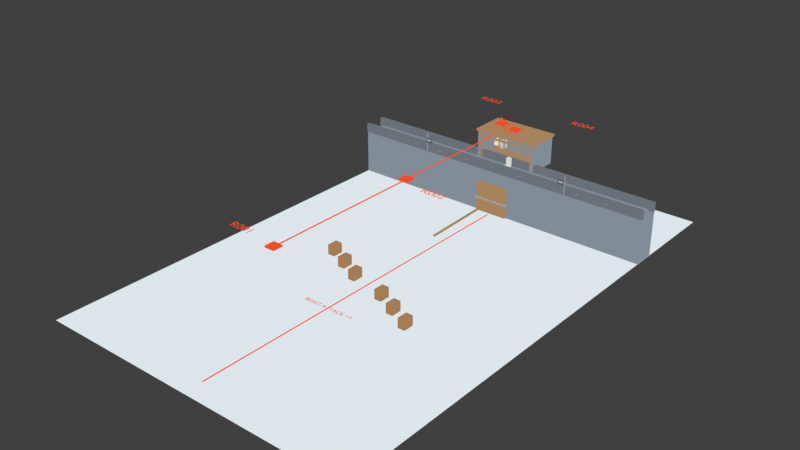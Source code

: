 # Source: blockout.blend  (saved by Blender 5.1.30; exported with 4.5.12 LTS)
import bpy
from mathutils import Matrix  # noqa: F401  (used for matrix-valued properties, if any)

bpy.ops.wm.read_factory_settings(use_empty=True)
scene = bpy.context.scene
scene.name = 'Scene'

# ---- collections
col_collection = bpy.data.collections.new('Collection'); scene.collection.children.link(col_collection)

# ---- materials (node trees are filled in below, after node groups)
mat_snow = bpy.data.materials.new('snow')
mat_snow.diffuse_color = (0.8, 0.88, 0.92, 1.0)
mat_blackstone = bpy.data.materials.new('blackstone')
mat_blackstone.diffuse_color = (0.24, 0.29, 0.34, 1.0)
mat_old_wood = bpy.data.materials.new('old_wood')
mat_old_wood.diffuse_color = (0.42, 0.25, 0.12, 1.0)
mat_old_iron = bpy.data.materials.new('old_iron')
mat_old_iron.diffuse_color = (0.38, 0.39, 0.39, 1.0)
mat_dark_wall = bpy.data.materials.new('dark_wall')
mat_dark_wall.diffuse_color = (0.16, 0.18, 0.21, 1.0)
mat_bone = bpy.data.materials.new('bone')
mat_bone.diffuse_color = (0.88, 0.78, 0.55, 1.0)
mat_flag = bpy.data.materials.new('flag')
mat_flag.diffuse_color = (0.12, 0.12, 0.14, 1.0)
mat_suming_wing = bpy.data.materials.new('suming_wing')
mat_suming_wing.diffuse_color = (0.86, 0.84, 0.77, 1.0)
mat_attack_arrow = bpy.data.materials.new('attack_arrow')
mat_attack_arrow.diffuse_color = (1.0, 0.02, 0.0, 1.0)
mat_beast = bpy.data.materials.new('beast')
mat_beast.diffuse_color = (0.42, 0.22, 0.1, 1.0)
mat_human = bpy.data.materials.new('human')
mat_human.diffuse_color = (0.52, 0.58, 0.62, 1.0)
mat_spear = bpy.data.materials.new('spear')
mat_spear.diffuse_color = (0.28, 0.28, 0.28, 1.0)
mat_xue = bpy.data.materials.new('xue')
mat_xue.diffuse_color = (0.72, 0.75, 0.68, 1.0)
mat_overview_wall = bpy.data.materials.new('overview_wall')
mat_overview_wall.diffuse_color = (0.04, 0.05, 0.06, 1.0)
mat_overview_gate = bpy.data.materials.new('overview_gate')
mat_overview_gate.diffuse_color = (0.1, 0.62, 1.0, 1.0)
mat_overview_gatehouse = bpy.data.materials.new('overview_gatehouse')
mat_overview_gatehouse.diffuse_color = (0.58, 0.22, 0.78, 1.0)
mat_overview_flag = bpy.data.materials.new('overview_flag')
mat_overview_flag.diffuse_color = (0.02, 0.02, 0.02, 1.0)
mat_overview_xue = bpy.data.materials.new('overview_xue')
mat_overview_xue.diffuse_color = (0.12, 0.82, 0.3, 1.0)
mat_overview_soldier = bpy.data.materials.new('overview_soldier')
mat_overview_soldier.diffuse_color = (0.08, 0.7, 0.88, 1.0)
mat_guide_blue = bpy.data.materials.new('guide_blue')
mat_guide_blue.diffuse_color = (0.02, 0.2, 1.0, 1.0)
mat_overview_bell = bpy.data.materials.new('overview_bell')
mat_overview_bell.diffuse_color = (1.0, 0.82, 0.12, 1.0)
mat_camera_marker = bpy.data.materials.new('camera_marker')
mat_camera_marker.diffuse_color = (1.0, 0.08, 0.02, 1.0)

# ---- material node trees
mat_snow.use_nodes = True; mat_snow.node_tree.nodes.clear()
_N = mat_snow.node_tree.nodes; _L = mat_snow.node_tree.links
n0 = _N.new('ShaderNodeEmission'); n0.name = 'Emission'; n0.location = (0, 0)
n0.inputs[0].default_value = (0.8, 0.88, 0.92, 1.0)
n0.inputs[1].default_value = 0.9
n1 = _N.new('ShaderNodeOutputMaterial'); n1.name = 'Material Output'; n1.location = (0, 0)
_L.new(n0.outputs[0], n1.inputs[0])
n1.is_active_output = True
mat_blackstone.use_nodes = True; mat_blackstone.node_tree.nodes.clear()
_N = mat_blackstone.node_tree.nodes; _L = mat_blackstone.node_tree.links
n0 = _N.new('ShaderNodeEmission'); n0.name = 'Emission'; n0.location = (0, 0)
n0.inputs[0].default_value = (0.24, 0.29, 0.34, 1.0)
n0.inputs[1].default_value = 0.9
n1 = _N.new('ShaderNodeOutputMaterial'); n1.name = 'Material Output'; n1.location = (0, 0)
_L.new(n0.outputs[0], n1.inputs[0])
n1.is_active_output = True
mat_old_wood.use_nodes = True; mat_old_wood.node_tree.nodes.clear()
_N = mat_old_wood.node_tree.nodes; _L = mat_old_wood.node_tree.links
n0 = _N.new('ShaderNodeEmission'); n0.name = 'Emission'; n0.location = (0, 0)
n0.inputs[0].default_value = (0.42, 0.25, 0.12, 1.0)
n0.inputs[1].default_value = 0.9
n1 = _N.new('ShaderNodeOutputMaterial'); n1.name = 'Material Output'; n1.location = (0, 0)
_L.new(n0.outputs[0], n1.inputs[0])
n1.is_active_output = True
mat_old_iron.use_nodes = True; mat_old_iron.node_tree.nodes.clear()
_N = mat_old_iron.node_tree.nodes; _L = mat_old_iron.node_tree.links
n0 = _N.new('ShaderNodeEmission'); n0.name = 'Emission'; n0.location = (0, 0)
n0.inputs[0].default_value = (0.38, 0.39, 0.39, 1.0)
n0.inputs[1].default_value = 0.9
n1 = _N.new('ShaderNodeOutputMaterial'); n1.name = 'Material Output'; n1.location = (0, 0)
_L.new(n0.outputs[0], n1.inputs[0])
n1.is_active_output = True
mat_dark_wall.use_nodes = True; mat_dark_wall.node_tree.nodes.clear()
_N = mat_dark_wall.node_tree.nodes; _L = mat_dark_wall.node_tree.links
n0 = _N.new('ShaderNodeEmission'); n0.name = 'Emission'; n0.location = (0, 0)
n0.inputs[0].default_value = (0.16, 0.18, 0.21, 1.0)
n0.inputs[1].default_value = 0.9
n1 = _N.new('ShaderNodeOutputMaterial'); n1.name = 'Material Output'; n1.location = (0, 0)
_L.new(n0.outputs[0], n1.inputs[0])
n1.is_active_output = True
mat_bone.use_nodes = True; mat_bone.node_tree.nodes.clear()
_N = mat_bone.node_tree.nodes; _L = mat_bone.node_tree.links
n0 = _N.new('ShaderNodeEmission'); n0.name = 'Emission'; n0.location = (0, 0)
n0.inputs[0].default_value = (0.88, 0.78, 0.55, 1.0)
n0.inputs[1].default_value = 0.9
n1 = _N.new('ShaderNodeOutputMaterial'); n1.name = 'Material Output'; n1.location = (0, 0)
_L.new(n0.outputs[0], n1.inputs[0])
n1.is_active_output = True
mat_flag.use_nodes = True; mat_flag.node_tree.nodes.clear()
_N = mat_flag.node_tree.nodes; _L = mat_flag.node_tree.links
n0 = _N.new('ShaderNodeEmission'); n0.name = 'Emission'; n0.location = (0, 0)
n0.inputs[0].default_value = (0.12, 0.12, 0.14, 1.0)
n0.inputs[1].default_value = 0.9
n1 = _N.new('ShaderNodeOutputMaterial'); n1.name = 'Material Output'; n1.location = (0, 0)
_L.new(n0.outputs[0], n1.inputs[0])
n1.is_active_output = True
mat_suming_wing.use_nodes = True; mat_suming_wing.node_tree.nodes.clear()
_N = mat_suming_wing.node_tree.nodes; _L = mat_suming_wing.node_tree.links
n0 = _N.new('ShaderNodeEmission'); n0.name = 'Emission'; n0.location = (0, 0)
n0.inputs[0].default_value = (0.86, 0.84, 0.77, 1.0)
n0.inputs[1].default_value = 0.9
n1 = _N.new('ShaderNodeOutputMaterial'); n1.name = 'Material Output'; n1.location = (0, 0)
_L.new(n0.outputs[0], n1.inputs[0])
n1.is_active_output = True
mat_attack_arrow.use_nodes = True; mat_attack_arrow.node_tree.nodes.clear()
_N = mat_attack_arrow.node_tree.nodes; _L = mat_attack_arrow.node_tree.links
n0 = _N.new('ShaderNodeEmission'); n0.name = 'Emission'; n0.location = (0, 0)
n0.inputs[0].default_value = (1.0, 0.02, 0.0, 1.0)
n0.inputs[1].default_value = 0.9
n1 = _N.new('ShaderNodeOutputMaterial'); n1.name = 'Material Output'; n1.location = (0, 0)
_L.new(n0.outputs[0], n1.inputs[0])
n1.is_active_output = True
mat_beast.use_nodes = True; mat_beast.node_tree.nodes.clear()
_N = mat_beast.node_tree.nodes; _L = mat_beast.node_tree.links
n0 = _N.new('ShaderNodeEmission'); n0.name = 'Emission'; n0.location = (0, 0)
n0.inputs[0].default_value = (0.42, 0.22, 0.1, 1.0)
n0.inputs[1].default_value = 0.9
n1 = _N.new('ShaderNodeOutputMaterial'); n1.name = 'Material Output'; n1.location = (0, 0)
_L.new(n0.outputs[0], n1.inputs[0])
n1.is_active_output = True
mat_human.use_nodes = True; mat_human.node_tree.nodes.clear()
_N = mat_human.node_tree.nodes; _L = mat_human.node_tree.links
n0 = _N.new('ShaderNodeEmission'); n0.name = 'Emission'; n0.location = (0, 0)
n0.inputs[0].default_value = (0.52, 0.58, 0.62, 1.0)
n0.inputs[1].default_value = 0.9
n1 = _N.new('ShaderNodeOutputMaterial'); n1.name = 'Material Output'; n1.location = (0, 0)
_L.new(n0.outputs[0], n1.inputs[0])
n1.is_active_output = True
mat_spear.use_nodes = True; mat_spear.node_tree.nodes.clear()
_N = mat_spear.node_tree.nodes; _L = mat_spear.node_tree.links
n0 = _N.new('ShaderNodeEmission'); n0.name = 'Emission'; n0.location = (0, 0)
n0.inputs[0].default_value = (0.28, 0.28, 0.28, 1.0)
n0.inputs[1].default_value = 0.9
n1 = _N.new('ShaderNodeOutputMaterial'); n1.name = 'Material Output'; n1.location = (0, 0)
_L.new(n0.outputs[0], n1.inputs[0])
n1.is_active_output = True
mat_xue.use_nodes = True; mat_xue.node_tree.nodes.clear()
_N = mat_xue.node_tree.nodes; _L = mat_xue.node_tree.links
n0 = _N.new('ShaderNodeEmission'); n0.name = 'Emission'; n0.location = (0, 0)
n0.inputs[0].default_value = (0.72, 0.75, 0.68, 1.0)
n0.inputs[1].default_value = 0.9
n1 = _N.new('ShaderNodeOutputMaterial'); n1.name = 'Material Output'; n1.location = (0, 0)
_L.new(n0.outputs[0], n1.inputs[0])
n1.is_active_output = True
mat_overview_wall.use_nodes = True; mat_overview_wall.node_tree.nodes.clear()
_N = mat_overview_wall.node_tree.nodes; _L = mat_overview_wall.node_tree.links
n0 = _N.new('ShaderNodeEmission'); n0.name = 'Emission'; n0.location = (0, 0)
n0.inputs[0].default_value = (0.04, 0.05, 0.06, 1.0)
n0.inputs[1].default_value = 0.9
n1 = _N.new('ShaderNodeOutputMaterial'); n1.name = 'Material Output'; n1.location = (0, 0)
_L.new(n0.outputs[0], n1.inputs[0])
n1.is_active_output = True
mat_overview_gate.use_nodes = True; mat_overview_gate.node_tree.nodes.clear()
_N = mat_overview_gate.node_tree.nodes; _L = mat_overview_gate.node_tree.links
n0 = _N.new('ShaderNodeEmission'); n0.name = 'Emission'; n0.location = (0, 0)
n0.inputs[0].default_value = (0.1, 0.62, 1.0, 1.0)
n0.inputs[1].default_value = 0.9
n1 = _N.new('ShaderNodeOutputMaterial'); n1.name = 'Material Output'; n1.location = (0, 0)
_L.new(n0.outputs[0], n1.inputs[0])
n1.is_active_output = True
mat_overview_gatehouse.use_nodes = True; mat_overview_gatehouse.node_tree.nodes.clear()
_N = mat_overview_gatehouse.node_tree.nodes; _L = mat_overview_gatehouse.node_tree.links
n0 = _N.new('ShaderNodeEmission'); n0.name = 'Emission'; n0.location = (0, 0)
n0.inputs[0].default_value = (0.58, 0.22, 0.78, 1.0)
n0.inputs[1].default_value = 0.9
n1 = _N.new('ShaderNodeOutputMaterial'); n1.name = 'Material Output'; n1.location = (0, 0)
_L.new(n0.outputs[0], n1.inputs[0])
n1.is_active_output = True
mat_overview_flag.use_nodes = True; mat_overview_flag.node_tree.nodes.clear()
_N = mat_overview_flag.node_tree.nodes; _L = mat_overview_flag.node_tree.links
n0 = _N.new('ShaderNodeEmission'); n0.name = 'Emission'; n0.location = (0, 0)
n0.inputs[0].default_value = (0.02, 0.02, 0.02, 1.0)
n0.inputs[1].default_value = 0.9
n1 = _N.new('ShaderNodeOutputMaterial'); n1.name = 'Material Output'; n1.location = (0, 0)
_L.new(n0.outputs[0], n1.inputs[0])
n1.is_active_output = True
mat_overview_xue.use_nodes = True; mat_overview_xue.node_tree.nodes.clear()
_N = mat_overview_xue.node_tree.nodes; _L = mat_overview_xue.node_tree.links
n0 = _N.new('ShaderNodeEmission'); n0.name = 'Emission'; n0.location = (0, 0)
n0.inputs[0].default_value = (0.12, 0.82, 0.3, 1.0)
n0.inputs[1].default_value = 0.9
n1 = _N.new('ShaderNodeOutputMaterial'); n1.name = 'Material Output'; n1.location = (0, 0)
_L.new(n0.outputs[0], n1.inputs[0])
n1.is_active_output = True
mat_overview_soldier.use_nodes = True; mat_overview_soldier.node_tree.nodes.clear()
_N = mat_overview_soldier.node_tree.nodes; _L = mat_overview_soldier.node_tree.links
n0 = _N.new('ShaderNodeEmission'); n0.name = 'Emission'; n0.location = (0, 0)
n0.inputs[0].default_value = (0.08, 0.7, 0.88, 1.0)
n0.inputs[1].default_value = 0.9
n1 = _N.new('ShaderNodeOutputMaterial'); n1.name = 'Material Output'; n1.location = (0, 0)
_L.new(n0.outputs[0], n1.inputs[0])
n1.is_active_output = True
mat_guide_blue.use_nodes = True; mat_guide_blue.node_tree.nodes.clear()
_N = mat_guide_blue.node_tree.nodes; _L = mat_guide_blue.node_tree.links
n0 = _N.new('ShaderNodeEmission'); n0.name = 'Emission'; n0.location = (0, 0)
n0.inputs[0].default_value = (0.02, 0.2, 1.0, 1.0)
n0.inputs[1].default_value = 0.9
n1 = _N.new('ShaderNodeOutputMaterial'); n1.name = 'Material Output'; n1.location = (0, 0)
_L.new(n0.outputs[0], n1.inputs[0])
n1.is_active_output = True
mat_overview_bell.use_nodes = True; mat_overview_bell.node_tree.nodes.clear()
_N = mat_overview_bell.node_tree.nodes; _L = mat_overview_bell.node_tree.links
n0 = _N.new('ShaderNodeEmission'); n0.name = 'Emission'; n0.location = (0, 0)
n0.inputs[0].default_value = (1.0, 0.82, 0.12, 1.0)
n0.inputs[1].default_value = 0.9
n1 = _N.new('ShaderNodeOutputMaterial'); n1.name = 'Material Output'; n1.location = (0, 0)
_L.new(n0.outputs[0], n1.inputs[0])
n1.is_active_output = True
mat_camera_marker.use_nodes = True; mat_camera_marker.node_tree.nodes.clear()
_N = mat_camera_marker.node_tree.nodes; _L = mat_camera_marker.node_tree.links
n0 = _N.new('ShaderNodeEmission'); n0.name = 'Emission'; n0.location = (0, 0)
n0.inputs[0].default_value = (1.0, 0.08, 0.02, 1.0)
n0.inputs[1].default_value = 0.9
n1 = _N.new('ShaderNodeOutputMaterial'); n1.name = 'Material Output'; n1.location = (0, 0)
_L.new(n0.outputs[0], n1.inputs[0])
n1.is_active_output = True

# ---- world
world_world = bpy.data.worlds.new('World'); scene.world = world_world
world_world.use_nodes = True; world_world.node_tree.nodes.clear()
_N = world_world.node_tree.nodes; _L = world_world.node_tree.links
n0 = _N.new('ShaderNodeOutputWorld'); n0.name = 'World Output'; n0.location = (200, 100)
n1 = _N.new('ShaderNodeBackground'); n1.name = 'Background'; n1.location = (-200, 100)
n1.inputs[0].default_value = (0.05088, 0.05088, 0.05088, 1.0)
_L.new(n1.outputs[0], n0.inputs[0])
n0.is_active_output = True
world_world.color = (0.42, 0.46, 0.5)
world_world.sun_shadow_jitter_overblur = 0.0

# ---- cameras
cam_camera_001 = bpy.data.cameras.new('Camera.001')
cam_camera_001.sensor_fit = 'HORIZONTAL'
cam_camera_001.lens = 28.0
cam_camera_002 = bpy.data.cameras.new('Camera.002')
cam_camera_002.sensor_fit = 'HORIZONTAL'
cam_camera_002.lens = 35.0
cam_camera_003 = bpy.data.cameras.new('Camera.003')
cam_camera_003.sensor_fit = 'HORIZONTAL'
cam_camera_003.lens = 22.0
cam_camera_004 = bpy.data.cameras.new('Camera.004')
cam_camera_004.sensor_fit = 'HORIZONTAL'
cam_camera_004.lens = 30.0
cam_camera_005 = bpy.data.cameras.new('Camera.005')
cam_camera_005.type = 'ORTHO'
cam_camera_005.ortho_scale = 145.0

# ---- lights
light_sun = bpy.data.lights.new('Sun', 'SUN')
light_sun.energy = 3.0
light_point = bpy.data.lights.new('Point', 'POINT')
light_point.color = (0.72, 0.84, 1.0)
light_point.energy = 900.0
light_point_001 = bpy.data.lights.new('Point.001', 'POINT')
light_point_001.color = (0.72, 0.18, 0.08)
light_point_001.energy = 260.0

# ---- meshes
me_cube_001 = bpy.data.meshes.new('Cube.001')
me_cube_001.from_pydata([(-36.0, -48.0, -0.04), (-36.0, -48.0, 0.04), (-36.0, 48.0, -0.04), (-36.0, 48.0, 0.04), (36.0, -48.0, -0.04), (36.0, -48.0, 0.04), (36.0, 48.0, -0.04), (36.0, 48.0, 0.04)], [], [(0, 1, 3, 2), (2, 3, 7, 6), (6, 7, 5, 4), (4, 5, 1, 0), (2, 6, 4, 0), (7, 3, 1, 5)])
_uv = me_cube_001.uv_layers.new(name='UVMap')
_uv.uv.foreach_set('vector', [0.375, 0.0, 0.625, 0.0, 0.625, 0.25, 0.375, 0.25, 0.375, 0.25, 0.625, 0.25, 0.625, 0.5, 0.375, 0.5, 0.375, 0.5, 0.625, 0.5, 0.625, 0.75, 0.375, 0.75, 0.375, 0.75, 0.625, 0.75, 0.625, 1.0, 0.375, 1.0, 0.125, 0.5, 0.375, 0.5, 0.375, 0.75, 0.125, 0.75, 0.625, 0.5, 0.875, 0.5, 0.875, 0.75, 0.625, 0.75])
me_cube_001.materials.append(mat_snow)
me_cube_001.update()
me_cube_002 = bpy.data.meshes.new('Cube.002')
me_cube_002.from_pydata([(-36.0, -13.0, -0.04), (-36.0, -13.0, 0.04), (-36.0, 13.0, -0.04), (-36.0, 13.0, 0.04), (36.0, -13.0, -0.04), (36.0, -13.0, 0.04), (36.0, 13.0, -0.04), (36.0, 13.0, 0.04)], [], [(0, 1, 3, 2), (2, 3, 7, 6), (6, 7, 5, 4), (4, 5, 1, 0), (2, 6, 4, 0), (7, 3, 1, 5)])
_uv = me_cube_002.uv_layers.new(name='UVMap')
_uv.uv.foreach_set('vector', [0.375, 0.0, 0.625, 0.0, 0.625, 0.25, 0.375, 0.25, 0.375, 0.25, 0.625, 0.25, 0.625, 0.5, 0.375, 0.5, 0.375, 0.5, 0.625, 0.5, 0.625, 0.75, 0.375, 0.75, 0.375, 0.75, 0.625, 0.75, 0.625, 1.0, 0.375, 1.0, 0.125, 0.5, 0.375, 0.5, 0.375, 0.75, 0.125, 0.75, 0.625, 0.5, 0.875, 0.5, 0.875, 0.75, 0.625, 0.75])
me_cube_002.materials.append(mat_snow)
me_cube_002.update()
me_cube_003 = bpy.data.meshes.new('Cube.003')
me_cube_003.from_pydata([(-36.0, -2.5, -5.0), (-36.0, -2.5, 5.0), (-36.0, 2.5, -5.0), (-36.0, 2.5, 5.0), (36.0, -2.5, -5.0), (36.0, -2.5, 5.0), (36.0, 2.5, -5.0), (36.0, 2.5, 5.0)], [], [(0, 1, 3, 2), (2, 3, 7, 6), (6, 7, 5, 4), (4, 5, 1, 0), (2, 6, 4, 0), (7, 3, 1, 5)])
_uv = me_cube_003.uv_layers.new(name='UVMap')
_uv.uv.foreach_set('vector', [0.375, 0.0, 0.625, 0.0, 0.625, 0.25, 0.375, 0.25, 0.375, 0.25, 0.625, 0.25, 0.625, 0.5, 0.375, 0.5, 0.375, 0.5, 0.625, 0.5, 0.625, 0.75, 0.375, 0.75, 0.375, 0.75, 0.625, 0.75, 0.625, 1.0, 0.375, 1.0, 0.125, 0.5, 0.375, 0.5, 0.375, 0.75, 0.125, 0.75, 0.625, 0.5, 0.875, 0.5, 0.875, 0.75, 0.625, 0.75])
me_cube_003.materials.append(mat_blackstone)
me_cube_003.update()
me_cube_004 = bpy.data.meshes.new('Cube.004')
me_cube_004.from_pydata([(-3.8, -0.225, -3.5), (-3.8, -0.225, 3.5), (-3.8, 0.225, -3.5), (-3.8, 0.225, 3.5), (3.8, -0.225, -3.5), (3.8, -0.225, 3.5), (3.8, 0.225, -3.5), (3.8, 0.225, 3.5)], [], [(0, 1, 3, 2), (2, 3, 7, 6), (6, 7, 5, 4), (4, 5, 1, 0), (2, 6, 4, 0), (7, 3, 1, 5)])
_uv = me_cube_004.uv_layers.new(name='UVMap')
_uv.uv.foreach_set('vector', [0.375, 0.0, 0.625, 0.0, 0.625, 0.25, 0.375, 0.25, 0.375, 0.25, 0.625, 0.25, 0.625, 0.5, 0.375, 0.5, 0.375, 0.5, 0.625, 0.5, 0.625, 0.75, 0.375, 0.75, 0.375, 0.75, 0.625, 0.75, 0.625, 1.0, 0.375, 1.0, 0.125, 0.5, 0.375, 0.5, 0.375, 0.75, 0.125, 0.75, 0.625, 0.5, 0.875, 0.5, 0.875, 0.75, 0.625, 0.75])
me_cube_004.materials.append(mat_old_wood)
me_cube_004.update()
me_cube_005 = bpy.data.meshes.new('Cube.005')
me_cube_005.from_pydata([(-4.1, -0.11, -0.175), (-4.1, -0.11, 0.175), (-4.1, 0.11, -0.175), (-4.1, 0.11, 0.175), (4.1, -0.11, -0.175), (4.1, -0.11, 0.175), (4.1, 0.11, -0.175), (4.1, 0.11, 0.175)], [], [(0, 1, 3, 2), (2, 3, 7, 6), (6, 7, 5, 4), (4, 5, 1, 0), (2, 6, 4, 0), (7, 3, 1, 5)])
_uv = me_cube_005.uv_layers.new(name='UVMap')
_uv.uv.foreach_set('vector', [0.375, 0.0, 0.625, 0.0, 0.625, 0.25, 0.375, 0.25, 0.375, 0.25, 0.625, 0.25, 0.625, 0.5, 0.375, 0.5, 0.375, 0.5, 0.625, 0.5, 0.625, 0.75, 0.375, 0.75, 0.375, 0.75, 0.625, 0.75, 0.625, 1.0, 0.375, 1.0, 0.125, 0.5, 0.375, 0.5, 0.375, 0.75, 0.125, 0.75, 0.625, 0.5, 0.875, 0.5, 0.875, 0.75, 0.625, 0.75])
me_cube_005.materials.append(mat_old_iron)
me_cube_005.update()
me_cube_006 = bpy.data.meshes.new('Cube.006')
me_cube_006.from_pydata([(-36.0, -0.4, -1.0), (-36.0, -0.4, 1.0), (-36.0, 0.4, -1.0), (-36.0, 0.4, 1.0), (36.0, -0.4, -1.0), (36.0, -0.4, 1.0), (36.0, 0.4, -1.0), (36.0, 0.4, 1.0)], [], [(0, 1, 3, 2), (2, 3, 7, 6), (6, 7, 5, 4), (4, 5, 1, 0), (2, 6, 4, 0), (7, 3, 1, 5)])
_uv = me_cube_006.uv_layers.new(name='UVMap')
_uv.uv.foreach_set('vector', [0.375, 0.0, 0.625, 0.0, 0.625, 0.25, 0.375, 0.25, 0.375, 0.25, 0.625, 0.25, 0.625, 0.5, 0.375, 0.5, 0.375, 0.5, 0.625, 0.5, 0.625, 0.75, 0.375, 0.75, 0.375, 0.75, 0.625, 0.75, 0.625, 1.0, 0.375, 1.0, 0.125, 0.5, 0.375, 0.5, 0.375, 0.75, 0.125, 0.75, 0.625, 0.5, 0.875, 0.5, 0.875, 0.75, 0.625, 0.75])
me_cube_006.materials.append(mat_dark_wall)
me_cube_006.update()
me_cube_007 = bpy.data.meshes.new('Cube.007')
me_cube_007.from_pydata([(-36.0, -0.4, -1.0), (-36.0, -0.4, 1.0), (-36.0, 0.4, -1.0), (-36.0, 0.4, 1.0), (36.0, -0.4, -1.0), (36.0, -0.4, 1.0), (36.0, 0.4, -1.0), (36.0, 0.4, 1.0)], [], [(0, 1, 3, 2), (2, 3, 7, 6), (6, 7, 5, 4), (4, 5, 1, 0), (2, 6, 4, 0), (7, 3, 1, 5)])
_uv = me_cube_007.uv_layers.new(name='UVMap')
_uv.uv.foreach_set('vector', [0.375, 0.0, 0.625, 0.0, 0.625, 0.25, 0.375, 0.25, 0.375, 0.25, 0.625, 0.25, 0.625, 0.5, 0.375, 0.5, 0.375, 0.5, 0.625, 0.5, 0.625, 0.75, 0.375, 0.75, 0.375, 0.75, 0.625, 0.75, 0.625, 1.0, 0.375, 1.0, 0.125, 0.5, 0.375, 0.5, 0.375, 0.75, 0.125, 0.75, 0.625, 0.5, 0.875, 0.5, 0.875, 0.75, 0.625, 0.75])
me_cube_007.materials.append(mat_dark_wall)
me_cube_007.update()
me_cube_008 = bpy.data.meshes.new('Cube.008')
me_cube_008.from_pydata([(-35.0, -2.1, -0.12), (-35.0, -2.1, 0.12), (-35.0, 2.1, -0.12), (-35.0, 2.1, 0.12), (35.0, -2.1, -0.12), (35.0, -2.1, 0.12), (35.0, 2.1, -0.12), (35.0, 2.1, 0.12)], [], [(0, 1, 3, 2), (2, 3, 7, 6), (6, 7, 5, 4), (4, 5, 1, 0), (2, 6, 4, 0), (7, 3, 1, 5)])
_uv = me_cube_008.uv_layers.new(name='UVMap')
_uv.uv.foreach_set('vector', [0.375, 0.0, 0.625, 0.0, 0.625, 0.25, 0.375, 0.25, 0.375, 0.25, 0.625, 0.25, 0.625, 0.5, 0.375, 0.5, 0.375, 0.5, 0.625, 0.5, 0.625, 0.75, 0.375, 0.75, 0.375, 0.75, 0.625, 0.75, 0.625, 1.0, 0.375, 1.0, 0.125, 0.5, 0.375, 0.5, 0.375, 0.75, 0.125, 0.75, 0.625, 0.5, 0.875, 0.5, 0.875, 0.75, 0.625, 0.75])
me_cube_008.materials.append(mat_blackstone)
me_cube_008.update()
me_cube_009 = bpy.data.meshes.new('Cube.009')
me_cube_009.from_pydata([(-7.0, -3.75, -0.14), (-7.0, -3.75, 0.14), (-7.0, 3.75, -0.14), (-7.0, 3.75, 0.14), (7.0, -3.75, -0.14), (7.0, -3.75, 0.14), (7.0, 3.75, -0.14), (7.0, 3.75, 0.14)], [], [(0, 1, 3, 2), (2, 3, 7, 6), (6, 7, 5, 4), (4, 5, 1, 0), (2, 6, 4, 0), (7, 3, 1, 5)])
_uv = me_cube_009.uv_layers.new(name='UVMap')
_uv.uv.foreach_set('vector', [0.375, 0.0, 0.625, 0.0, 0.625, 0.25, 0.375, 0.25, 0.375, 0.25, 0.625, 0.25, 0.625, 0.5, 0.375, 0.5, 0.375, 0.5, 0.625, 0.5, 0.625, 0.75, 0.375, 0.75, 0.375, 0.75, 0.625, 0.75, 0.625, 1.0, 0.375, 1.0, 0.125, 0.5, 0.375, 0.5, 0.375, 0.75, 0.125, 0.75, 0.625, 0.5, 0.875, 0.5, 0.875, 0.75, 0.625, 0.75])
me_cube_009.materials.append(mat_old_wood)
me_cube_009.update()
me_cube_010 = bpy.data.meshes.new('Cube.010')
me_cube_010.from_pydata([(-7.0, -0.175, -3.05), (-7.0, -0.175, 3.05), (-7.0, 0.175, -3.05), (-7.0, 0.175, 3.05), (7.0, -0.175, -3.05), (7.0, -0.175, 3.05), (7.0, 0.175, -3.05), (7.0, 0.175, 3.05)], [], [(0, 1, 3, 2), (2, 3, 7, 6), (6, 7, 5, 4), (4, 5, 1, 0), (2, 6, 4, 0), (7, 3, 1, 5)])
_uv = me_cube_010.uv_layers.new(name='UVMap')
_uv.uv.foreach_set('vector', [0.375, 0.0, 0.625, 0.0, 0.625, 0.25, 0.375, 0.25, 0.375, 0.25, 0.625, 0.25, 0.625, 0.5, 0.375, 0.5, 0.375, 0.5, 0.625, 0.5, 0.625, 0.75, 0.375, 0.75, 0.375, 0.75, 0.625, 0.75, 0.625, 1.0, 0.375, 1.0, 0.125, 0.5, 0.375, 0.5, 0.375, 0.75, 0.125, 0.75, 0.625, 0.5, 0.875, 0.5, 0.875, 0.75, 0.625, 0.75])
me_cube_010.materials.append(mat_blackstone)
me_cube_010.update()
me_cube_011 = bpy.data.meshes.new('Cube.011')
me_cube_011.from_pydata([(-0.175, -3.75, -3.05), (-0.175, -3.75, 3.05), (-0.175, 3.75, -3.05), (-0.175, 3.75, 3.05), (0.175, -3.75, -3.05), (0.175, -3.75, 3.05), (0.175, 3.75, -3.05), (0.175, 3.75, 3.05)], [], [(0, 1, 3, 2), (2, 3, 7, 6), (6, 7, 5, 4), (4, 5, 1, 0), (2, 6, 4, 0), (7, 3, 1, 5)])
_uv = me_cube_011.uv_layers.new(name='UVMap')
_uv.uv.foreach_set('vector', [0.375, 0.0, 0.625, 0.0, 0.625, 0.25, 0.375, 0.25, 0.375, 0.25, 0.625, 0.25, 0.625, 0.5, 0.375, 0.5, 0.375, 0.5, 0.625, 0.5, 0.625, 0.75, 0.375, 0.75, 0.375, 0.75, 0.625, 0.75, 0.625, 1.0, 0.375, 1.0, 0.125, 0.5, 0.375, 0.5, 0.375, 0.75, 0.125, 0.75, 0.625, 0.5, 0.875, 0.5, 0.875, 0.75, 0.625, 0.75])
me_cube_011.materials.append(mat_blackstone)
me_cube_011.update()
me_cube_012 = bpy.data.meshes.new('Cube.012')
me_cube_012.from_pydata([(-0.175, -3.75, -3.05), (-0.175, -3.75, 3.05), (-0.175, 3.75, -3.05), (-0.175, 3.75, 3.05), (0.175, -3.75, -3.05), (0.175, -3.75, 3.05), (0.175, 3.75, -3.05), (0.175, 3.75, 3.05)], [], [(0, 1, 3, 2), (2, 3, 7, 6), (6, 7, 5, 4), (4, 5, 1, 0), (2, 6, 4, 0), (7, 3, 1, 5)])
_uv = me_cube_012.uv_layers.new(name='UVMap')
_uv.uv.foreach_set('vector', [0.375, 0.0, 0.625, 0.0, 0.625, 0.25, 0.375, 0.25, 0.375, 0.25, 0.625, 0.25, 0.625, 0.5, 0.375, 0.5, 0.375, 0.5, 0.625, 0.5, 0.625, 0.75, 0.375, 0.75, 0.375, 0.75, 0.625, 0.75, 0.625, 1.0, 0.375, 1.0, 0.125, 0.5, 0.375, 0.5, 0.375, 0.75, 0.125, 0.75, 0.625, 0.5, 0.875, 0.5, 0.875, 0.75, 0.625, 0.75])
me_cube_012.materials.append(mat_blackstone)
me_cube_012.update()
me_cube_013 = bpy.data.meshes.new('Cube.013')
me_cube_013.from_pydata([(-7.5, -4.1, -0.225), (-7.5, -4.1, 0.225), (-7.5, 4.1, -0.225), (-7.5, 4.1, 0.225), (7.5, -4.1, -0.225), (7.5, -4.1, 0.225), (7.5, 4.1, -0.225), (7.5, 4.1, 0.225)], [], [(0, 1, 3, 2), (2, 3, 7, 6), (6, 7, 5, 4), (4, 5, 1, 0), (2, 6, 4, 0), (7, 3, 1, 5)])
_uv = me_cube_013.uv_layers.new(name='UVMap')
_uv.uv.foreach_set('vector', [0.375, 0.0, 0.625, 0.0, 0.625, 0.25, 0.375, 0.25, 0.375, 0.25, 0.625, 0.25, 0.625, 0.5, 0.375, 0.5, 0.375, 0.5, 0.625, 0.5, 0.625, 0.75, 0.375, 0.75, 0.375, 0.75, 0.625, 0.75, 0.625, 1.0, 0.375, 1.0, 0.125, 0.5, 0.375, 0.5, 0.375, 0.75, 0.125, 0.75, 0.625, 0.5, 0.875, 0.5, 0.875, 0.75, 0.625, 0.75])
me_cube_013.materials.append(mat_old_wood)
me_cube_013.update()
me_cube_014 = bpy.data.meshes.new('Cube.014')
me_cube_014.from_pydata([(-0.175, -0.175, -2.9), (-0.175, -0.175, 2.9), (-0.175, 0.175, -2.9), (-0.175, 0.175, 2.9), (0.175, -0.175, -2.9), (0.175, -0.175, 2.9), (0.175, 0.175, -2.9), (0.175, 0.175, 2.9)], [], [(0, 1, 3, 2), (2, 3, 7, 6), (6, 7, 5, 4), (4, 5, 1, 0), (2, 6, 4, 0), (7, 3, 1, 5)])
_uv = me_cube_014.uv_layers.new(name='UVMap')
_uv.uv.foreach_set('vector', [0.375, 0.0, 0.625, 0.0, 0.625, 0.25, 0.375, 0.25, 0.375, 0.25, 0.625, 0.25, 0.625, 0.5, 0.375, 0.5, 0.375, 0.5, 0.625, 0.5, 0.625, 0.75, 0.375, 0.75, 0.375, 0.75, 0.625, 0.75, 0.625, 1.0, 0.375, 1.0, 0.125, 0.5, 0.375, 0.5, 0.375, 0.75, 0.125, 0.75, 0.625, 0.5, 0.875, 0.5, 0.875, 0.75, 0.625, 0.75])
me_cube_014.materials.append(mat_old_wood)
me_cube_014.update()
me_cube_015 = bpy.data.meshes.new('Cube.015')
me_cube_015.from_pydata([(-0.175, -0.175, -2.9), (-0.175, -0.175, 2.9), (-0.175, 0.175, -2.9), (-0.175, 0.175, 2.9), (0.175, -0.175, -2.9), (0.175, -0.175, 2.9), (0.175, 0.175, -2.9), (0.175, 0.175, 2.9)], [], [(0, 1, 3, 2), (2, 3, 7, 6), (6, 7, 5, 4), (4, 5, 1, 0), (2, 6, 4, 0), (7, 3, 1, 5)])
_uv = me_cube_015.uv_layers.new(name='UVMap')
_uv.uv.foreach_set('vector', [0.375, 0.0, 0.625, 0.0, 0.625, 0.25, 0.375, 0.25, 0.375, 0.25, 0.625, 0.25, 0.625, 0.5, 0.375, 0.5, 0.375, 0.5, 0.625, 0.5, 0.625, 0.75, 0.375, 0.75, 0.375, 0.75, 0.625, 0.75, 0.625, 1.0, 0.375, 1.0, 0.125, 0.5, 0.375, 0.5, 0.375, 0.75, 0.125, 0.75, 0.625, 0.5, 0.875, 0.5, 0.875, 0.75, 0.625, 0.75])
me_cube_015.materials.append(mat_old_wood)
me_cube_015.update()
me_cube_016 = bpy.data.meshes.new('Cube.016')
me_cube_016.from_pydata([(-0.175, -0.175, -2.9), (-0.175, -0.175, 2.9), (-0.175, 0.175, -2.9), (-0.175, 0.175, 2.9), (0.175, -0.175, -2.9), (0.175, -0.175, 2.9), (0.175, 0.175, -2.9), (0.175, 0.175, 2.9)], [], [(0, 1, 3, 2), (2, 3, 7, 6), (6, 7, 5, 4), (4, 5, 1, 0), (2, 6, 4, 0), (7, 3, 1, 5)])
_uv = me_cube_016.uv_layers.new(name='UVMap')
_uv.uv.foreach_set('vector', [0.375, 0.0, 0.625, 0.0, 0.625, 0.25, 0.375, 0.25, 0.375, 0.25, 0.625, 0.25, 0.625, 0.5, 0.375, 0.5, 0.375, 0.5, 0.625, 0.5, 0.625, 0.75, 0.375, 0.75, 0.375, 0.75, 0.625, 0.75, 0.625, 1.0, 0.375, 1.0, 0.125, 0.5, 0.375, 0.5, 0.375, 0.75, 0.125, 0.75, 0.625, 0.5, 0.875, 0.5, 0.875, 0.75, 0.625, 0.75])
me_cube_016.materials.append(mat_old_wood)
me_cube_016.update()
me_cube_017 = bpy.data.meshes.new('Cube.017')
me_cube_017.from_pydata([(-0.175, -0.175, -2.9), (-0.175, -0.175, 2.9), (-0.175, 0.175, -2.9), (-0.175, 0.175, 2.9), (0.175, -0.175, -2.9), (0.175, -0.175, 2.9), (0.175, 0.175, -2.9), (0.175, 0.175, 2.9)], [], [(0, 1, 3, 2), (2, 3, 7, 6), (6, 7, 5, 4), (4, 5, 1, 0), (2, 6, 4, 0), (7, 3, 1, 5)])
_uv = me_cube_017.uv_layers.new(name='UVMap')
_uv.uv.foreach_set('vector', [0.375, 0.0, 0.625, 0.0, 0.625, 0.25, 0.375, 0.25, 0.375, 0.25, 0.625, 0.25, 0.625, 0.5, 0.375, 0.5, 0.375, 0.5, 0.625, 0.5, 0.625, 0.75, 0.375, 0.75, 0.375, 0.75, 0.625, 0.75, 0.625, 1.0, 0.375, 1.0, 0.125, 0.5, 0.375, 0.5, 0.375, 0.75, 0.125, 0.75, 0.625, 0.5, 0.875, 0.5, 0.875, 0.75, 0.625, 0.75])
me_cube_017.materials.append(mat_old_wood)
me_cube_017.update()
me_cube_018 = bpy.data.meshes.new('Cube.018')
me_cube_018.from_pydata([(-7.0, -0.175, -0.175), (-7.0, -0.175, 0.175), (-7.0, 0.175, -0.175), (-7.0, 0.175, 0.175), (7.0, -0.175, -0.175), (7.0, -0.175, 0.175), (7.0, 0.175, -0.175), (7.0, 0.175, 0.175)], [], [(0, 1, 3, 2), (2, 3, 7, 6), (6, 7, 5, 4), (4, 5, 1, 0), (2, 6, 4, 0), (7, 3, 1, 5)])
_uv = me_cube_018.uv_layers.new(name='UVMap')
_uv.uv.foreach_set('vector', [0.375, 0.0, 0.625, 0.0, 0.625, 0.25, 0.375, 0.25, 0.375, 0.25, 0.625, 0.25, 0.625, 0.5, 0.375, 0.5, 0.375, 0.5, 0.625, 0.5, 0.625, 0.75, 0.375, 0.75, 0.375, 0.75, 0.625, 0.75, 0.625, 1.0, 0.375, 1.0, 0.125, 0.5, 0.375, 0.5, 0.375, 0.75, 0.125, 0.75, 0.625, 0.5, 0.875, 0.5, 0.875, 0.75, 0.625, 0.75])
me_cube_018.materials.append(mat_old_wood)
me_cube_018.update()
me_cube_019 = bpy.data.meshes.new('Cube.019')
me_cube_019.from_pydata([(-7.0, -0.175, -0.175), (-7.0, -0.175, 0.175), (-7.0, 0.175, -0.175), (-7.0, 0.175, 0.175), (7.0, -0.175, -0.175), (7.0, -0.175, 0.175), (7.0, 0.175, -0.175), (7.0, 0.175, 0.175)], [], [(0, 1, 3, 2), (2, 3, 7, 6), (6, 7, 5, 4), (4, 5, 1, 0), (2, 6, 4, 0), (7, 3, 1, 5)])
_uv = me_cube_019.uv_layers.new(name='UVMap')
_uv.uv.foreach_set('vector', [0.375, 0.0, 0.625, 0.0, 0.625, 0.25, 0.375, 0.25, 0.375, 0.25, 0.625, 0.25, 0.625, 0.5, 0.375, 0.5, 0.375, 0.5, 0.625, 0.5, 0.625, 0.75, 0.375, 0.75, 0.375, 0.75, 0.625, 0.75, 0.625, 1.0, 0.375, 1.0, 0.125, 0.5, 0.375, 0.5, 0.375, 0.75, 0.125, 0.75, 0.625, 0.5, 0.875, 0.5, 0.875, 0.75, 0.625, 0.75])
me_cube_019.materials.append(mat_old_wood)
me_cube_019.update()
me_cube_020 = bpy.data.meshes.new('Cube.020')
me_cube_020.from_pydata([(-0.11, -0.11, -2.45), (-0.11, -0.11, 2.45), (-0.11, 0.11, -2.45), (-0.11, 0.11, 2.45), (0.11, -0.11, -2.45), (0.11, -0.11, 2.45), (0.11, 0.11, -2.45), (0.11, 0.11, 2.45)], [], [(0, 1, 3, 2), (2, 3, 7, 6), (6, 7, 5, 4), (4, 5, 1, 0), (2, 6, 4, 0), (7, 3, 1, 5)])
_uv = me_cube_020.uv_layers.new(name='UVMap')
_uv.uv.foreach_set('vector', [0.375, 0.0, 0.625, 0.0, 0.625, 0.25, 0.375, 0.25, 0.375, 0.25, 0.625, 0.25, 0.625, 0.5, 0.375, 0.5, 0.375, 0.5, 0.625, 0.5, 0.625, 0.75, 0.375, 0.75, 0.375, 0.75, 0.625, 0.75, 0.625, 1.0, 0.375, 1.0, 0.125, 0.5, 0.375, 0.5, 0.375, 0.75, 0.125, 0.75, 0.625, 0.5, 0.875, 0.5, 0.875, 0.75, 0.625, 0.75])
me_cube_020.materials.append(mat_old_wood)
me_cube_020.update()
me_cube_021 = bpy.data.meshes.new('Cube.021')
me_cube_021.from_pydata([(-0.11, -0.11, -2.45), (-0.11, -0.11, 2.45), (-0.11, 0.11, -2.45), (-0.11, 0.11, 2.45), (0.11, -0.11, -2.45), (0.11, -0.11, 2.45), (0.11, 0.11, -2.45), (0.11, 0.11, 2.45)], [], [(0, 1, 3, 2), (2, 3, 7, 6), (6, 7, 5, 4), (4, 5, 1, 0), (2, 6, 4, 0), (7, 3, 1, 5)])
_uv = me_cube_021.uv_layers.new(name='UVMap')
_uv.uv.foreach_set('vector', [0.375, 0.0, 0.625, 0.0, 0.625, 0.25, 0.375, 0.25, 0.375, 0.25, 0.625, 0.25, 0.625, 0.5, 0.375, 0.5, 0.375, 0.5, 0.625, 0.5, 0.625, 0.75, 0.375, 0.75, 0.375, 0.75, 0.625, 0.75, 0.625, 1.0, 0.375, 1.0, 0.125, 0.5, 0.375, 0.5, 0.375, 0.75, 0.125, 0.75, 0.625, 0.5, 0.875, 0.5, 0.875, 0.75, 0.625, 0.75])
me_cube_021.materials.append(mat_old_wood)
me_cube_021.update()
me_cube_022 = bpy.data.meshes.new('Cube.022')
me_cube_022.from_pydata([(-0.11, -0.11, -2.45), (-0.11, -0.11, 2.45), (-0.11, 0.11, -2.45), (-0.11, 0.11, 2.45), (0.11, -0.11, -2.45), (0.11, -0.11, 2.45), (0.11, 0.11, -2.45), (0.11, 0.11, 2.45)], [], [(0, 1, 3, 2), (2, 3, 7, 6), (6, 7, 5, 4), (4, 5, 1, 0), (2, 6, 4, 0), (7, 3, 1, 5)])
_uv = me_cube_022.uv_layers.new(name='UVMap')
_uv.uv.foreach_set('vector', [0.375, 0.0, 0.625, 0.0, 0.625, 0.25, 0.375, 0.25, 0.375, 0.25, 0.625, 0.25, 0.625, 0.5, 0.375, 0.5, 0.375, 0.5, 0.625, 0.5, 0.625, 0.75, 0.375, 0.75, 0.375, 0.75, 0.625, 0.75, 0.625, 1.0, 0.375, 1.0, 0.125, 0.5, 0.375, 0.5, 0.375, 0.75, 0.125, 0.75, 0.625, 0.5, 0.875, 0.5, 0.875, 0.75, 0.625, 0.75])
me_cube_022.materials.append(mat_old_wood)
me_cube_022.update()
me_cube_023 = bpy.data.meshes.new('Cube.023')
me_cube_023.from_pydata([(-0.11, -0.11, -2.45), (-0.11, -0.11, 2.45), (-0.11, 0.11, -2.45), (-0.11, 0.11, 2.45), (0.11, -0.11, -2.45), (0.11, -0.11, 2.45), (0.11, 0.11, -2.45), (0.11, 0.11, 2.45)], [], [(0, 1, 3, 2), (2, 3, 7, 6), (6, 7, 5, 4), (4, 5, 1, 0), (2, 6, 4, 0), (7, 3, 1, 5)])
_uv = me_cube_023.uv_layers.new(name='UVMap')
_uv.uv.foreach_set('vector', [0.375, 0.0, 0.625, 0.0, 0.625, 0.25, 0.375, 0.25, 0.375, 0.25, 0.625, 0.25, 0.625, 0.5, 0.375, 0.5, 0.375, 0.5, 0.625, 0.5, 0.625, 0.75, 0.375, 0.75, 0.375, 0.75, 0.625, 0.75, 0.625, 1.0, 0.375, 1.0, 0.125, 0.5, 0.375, 0.5, 0.375, 0.75, 0.125, 0.75, 0.625, 0.5, 0.875, 0.5, 0.875, 0.75, 0.625, 0.75])
me_cube_023.materials.append(mat_old_wood)
me_cube_023.update()
me_cube_024 = bpy.data.meshes.new('Cube.024')
me_cube_024.from_pydata([(-1.3, -1.1, -0.11), (-1.3, -1.1, 0.11), (-1.3, 1.1, -0.11), (-1.3, 1.1, 0.11), (1.3, -1.1, -0.11), (1.3, -1.1, 0.11), (1.3, 1.1, -0.11), (1.3, 1.1, 0.11)], [], [(0, 1, 3, 2), (2, 3, 7, 6), (6, 7, 5, 4), (4, 5, 1, 0), (2, 6, 4, 0), (7, 3, 1, 5)])
_uv = me_cube_024.uv_layers.new(name='UVMap')
_uv.uv.foreach_set('vector', [0.375, 0.0, 0.625, 0.0, 0.625, 0.25, 0.375, 0.25, 0.375, 0.25, 0.625, 0.25, 0.625, 0.5, 0.375, 0.5, 0.375, 0.5, 0.625, 0.5, 0.625, 0.75, 0.375, 0.75, 0.375, 0.75, 0.625, 0.75, 0.625, 1.0, 0.375, 1.0, 0.125, 0.5, 0.375, 0.5, 0.375, 0.75, 0.125, 0.75, 0.625, 0.5, 0.875, 0.5, 0.875, 0.75, 0.625, 0.75])
me_cube_024.materials.append(mat_old_wood)
me_cube_024.update()
me_cone = bpy.data.meshes.new('Cone')
me_cone.from_pydata([(0.0, 0.85, -0.675), (0.0, 0.45, 0.675), (0.1658, 0.8337, -0.675), (0.08779, 0.4414, 0.675), (0.3253, 0.7853, -0.675), (0.1722, 0.4157, 0.675), (0.4722, 0.7067, -0.675), (0.25, 0.3742, 0.675), (0.601, 0.601, -0.675), (0.3182, 0.3182, 0.675), (0.7067, 0.4722, -0.675), (0.3742, 0.25, 0.675), (0.7853, 0.3253, -0.675), (0.4157, 0.1722, 0.675), (0.8337, 0.1658, -0.675), (0.4414, 0.08779, 0.675), (0.85, 0.0, -0.675), (0.45, 0.0, 0.675), (0.8337, -0.1658, -0.675), (0.4414, -0.08779, 0.675), (0.7853, -0.3253, -0.675), (0.4157, -0.1722, 0.675), (0.7067, -0.4722, -0.675), (0.3742, -0.25, 0.675), (0.601, -0.601, -0.675), (0.3182, -0.3182, 0.675), (0.4722, -0.7067, -0.675), (0.25, -0.3742, 0.675), (0.3253, -0.7853, -0.675), (0.1722, -0.4157, 0.675), (0.1658, -0.8337, -0.675), (0.08779, -0.4414, 0.675), (0.0, -0.85, -0.675), (0.0, -0.45, 0.675), (-0.1658, -0.8337, -0.675), (-0.08779, -0.4414, 0.675), (-0.3253, -0.7853, -0.675), (-0.1722, -0.4157, 0.675), (-0.4722, -0.7067, -0.675), (-0.25, -0.3742, 0.675), (-0.601, -0.601, -0.675), (-0.3182, -0.3182, 0.675), (-0.7067, -0.4722, -0.675), (-0.3742, -0.25, 0.675), (-0.7853, -0.3253, -0.675), (-0.4157, -0.1722, 0.675), (-0.8337, -0.1658, -0.675), (-0.4414, -0.08779, 0.675), (-0.85, 0.0, -0.675), (-0.45, 0.0, 0.675), (-0.8337, 0.1658, -0.675), (-0.4414, 0.08779, 0.675), (-0.7853, 0.3253, -0.675), (-0.4157, 0.1722, 0.675), (-0.7067, 0.4722, -0.675), (-0.3742, 0.25, 0.675), (-0.601, 0.601, -0.675), (-0.3182, 0.3182, 0.675), (-0.4722, 0.7067, -0.675), (-0.25, 0.3742, 0.675), (-0.3253, 0.7853, -0.675), (-0.1722, 0.4157, 0.675), (-0.1658, 0.8337, -0.675), (-0.08779, 0.4414, 0.675)], [], [(0, 1, 3, 2), (2, 3, 5, 4), (4, 5, 7, 6), (6, 7, 9, 8), (8, 9, 11, 10), (10, 11, 13, 12), (12, 13, 15, 14), (14, 15, 17, 16), (16, 17, 19, 18), (18, 19, 21, 20), (20, 21, 23, 22), (22, 23, 25, 24), (24, 25, 27, 26), (26, 27, 29, 28), (28, 29, 31, 30), (30, 31, 33, 32), (32, 33, 35, 34), (34, 35, 37, 36), (36, 37, 39, 38), (38, 39, 41, 40), (40, 41, 43, 42), (42, 43, 45, 44), (44, 45, 47, 46), (46, 47, 49, 48), (48, 49, 51, 50), (50, 51, 53, 52), (52, 53, 55, 54), (54, 55, 57, 56), (56, 57, 59, 58), (58, 59, 61, 60), (3, 1, 63, 61, 59, 57, 55, 53, 51, 49, 47, 45, 43, 41, 39, 37, 35, 33, 31, 29, 27, 25, 23, 21, 19, 17, 15, 13, 11, 9, 7, 5), (60, 61, 63, 62), (62, 63, 1, 0), (0, 2, 4, 6, 8, 10, 12, 14, 16, 18, 20, 22, 24, 26, 28, 30, 32, 34, 36, 38, 40, 42, 44, 46, 48, 50, 52, 54, 56, 58, 60, 62)])
_uv = me_cone.uv_layers.new(name='UVMap')
_uv.uv.foreach_set('vector', [1.0, 0.5, 1.0, 1.0, 0.9688, 1.0, 0.9688, 0.5, 0.9688, 0.5, 0.9688, 1.0, 0.9375, 1.0, 0.9375, 0.5, 0.9375, 0.5, 0.9375, 1.0, 0.9062, 1.0, 0.9062, 0.5, 0.9062, 0.5, 0.9062, 1.0, 0.875, 1.0, 0.875, 0.5, 0.875, 0.5, 0.875, 1.0, 0.8438, 1.0, 0.8438, 0.5, 0.8438, 0.5, 0.8438, 1.0, 0.8125, 1.0, 0.8125, 0.5, 0.8125, 0.5, 0.8125, 1.0, 0.7812, 1.0, 0.7812, 0.5, 0.7812, 0.5, 0.7812, 1.0, 0.75, 1.0, 0.75, 0.5, 0.75, 0.5, 0.75, 1.0, 0.7188, 1.0, 0.7188, 0.5, 0.7188, 0.5, 0.7188, 1.0, 0.6875, 1.0, 0.6875, 0.5, 0.6875, 0.5, 0.6875, 1.0, 0.6562, 1.0, 0.6562, 0.5, 0.6562, 0.5, 0.6562, 1.0, 0.625, 1.0, 0.625, 0.5, 0.625, 0.5, 0.625, 1.0, 0.5938, 1.0, 0.5938, 0.5, 0.5938, 0.5, 0.5938, 1.0, 0.5625, 1.0, 0.5625, 0.5, 0.5625, 0.5, 0.5625, 1.0, 0.5312, 1.0, 0.5312, 0.5, 0.5312, 0.5, 0.5312, 1.0, 0.5, 1.0, 0.5, 0.5, 0.5, 0.5, 0.5, 1.0, 0.4688, 1.0, 0.4688, 0.5, 0.4688, 0.5, 0.4688, 1.0, 0.4375, 1.0, 0.4375, 0.5, 0.4375, 0.5, 0.4375, 1.0, 0.4062, 1.0, 0.4062, 0.5, 0.4062, 0.5, 0.4062, 1.0, 0.375, 1.0, 0.375, 0.5, 0.375, 0.5, 0.375, 1.0, 0.3438, 1.0, 0.3438, 0.5, 0.3438, 0.5, 0.3438, 1.0, 0.3125, 1.0, 0.3125, 0.5, 0.3125, 0.5, 0.3125, 1.0, 0.2812, 1.0, 0.2812, 0.5, 0.2812, 0.5, 0.2812, 1.0, 0.25, 1.0, 0.25, 0.5, 0.25, 0.5, 0.25, 1.0, 0.2188, 1.0, 0.2188, 0.5, 0.2188, 0.5, 0.2188, 1.0, 0.1875, 1.0, 0.1875, 0.5, 0.1875, 0.5, 0.1875, 1.0, 0.1562, 1.0, 0.1562, 0.5, 0.1562, 0.5, 0.1562, 1.0, 0.125, 1.0, 0.125, 0.5, 0.125, 0.5, 0.125, 1.0, 0.09375, 1.0, 0.09375, 0.5, 0.09375, 0.5, 0.09375, 1.0, 0.0625, 1.0, 0.0625, 0.5, 0.2968, 0.4854, 0.25, 0.49, 0.2032, 0.4854, 0.1582, 0.4717, 0.1167, 0.4496, 0.08029, 0.4197, 0.05045, 0.3833, 0.02827, 0.3418, 0.01461, 0.2968, 0.01, 0.25, 0.01461, 0.2032, 0.02827, 0.1582, 0.05045, 0.1167, 0.08029, 0.08029, 0.1167, 0.05045, 0.1582, 0.02827, 0.2032, 0.01461, 0.25, 0.01, 0.2968, 0.01461, 0.3418, 0.02827, 0.3833, 0.05045, 0.4197, 0.08029, 0.4496, 0.1167, 0.4717, 0.1582, 0.4854, 0.2032, 0.49, 0.25, 0.4854, 0.2968, 0.4717, 0.3418, 0.4496, 0.3833, 0.4197, 0.4197, 0.3833, 0.4496, 0.3418, 0.4717, 0.0625, 0.5, 0.0625, 1.0, 0.03125, 1.0, 0.03125, 0.5, 0.03125, 0.5, 0.03125, 1.0, 0.0, 1.0, 0.0, 0.5, 0.75, 0.49, 0.7968, 0.4854, 0.8418, 0.4717, 0.8833, 0.4496, 0.9197, 0.4197, 0.9496, 0.3833, 0.9717, 0.3418, 0.9854, 0.2968, 0.99, 0.25, 0.9854, 0.2032, 0.9717, 0.1582, 0.9496, 0.1167, 0.9197, 0.08029, 0.8833, 0.05045, 0.8418, 0.02827, 0.7968, 0.01461, 0.75, 0.01, 0.7032, 0.01461, 0.6582, 0.02827, 0.6167, 0.05045, 0.5803, 0.08029, 0.5504, 0.1167, 0.5283, 0.1582, 0.5146, 0.2032, 0.51, 0.25, 0.5146, 0.2968, 0.5283, 0.3418, 0.5504, 0.3833, 0.5803, 0.4197, 0.6167, 0.4496, 0.6582, 0.4717, 0.7032, 0.4854])
me_cone.materials.append(mat_bone)
me_cone.update()
me_cube_025 = bpy.data.meshes.new('Cube.025')
me_cube_025.from_pydata([(-0.06, -0.06, -2.1), (-0.06, -0.06, 2.1), (-0.06, 0.06, -2.1), (-0.06, 0.06, 2.1), (0.06, -0.06, -2.1), (0.06, -0.06, 2.1), (0.06, 0.06, -2.1), (0.06, 0.06, 2.1)], [], [(0, 1, 3, 2), (2, 3, 7, 6), (6, 7, 5, 4), (4, 5, 1, 0), (2, 6, 4, 0), (7, 3, 1, 5)])
_uv = me_cube_025.uv_layers.new(name='UVMap')
_uv.uv.foreach_set('vector', [0.375, 0.0, 0.625, 0.0, 0.625, 0.25, 0.375, 0.25, 0.375, 0.25, 0.625, 0.25, 0.625, 0.5, 0.375, 0.5, 0.375, 0.5, 0.625, 0.5, 0.625, 0.75, 0.375, 0.75, 0.375, 0.75, 0.625, 0.75, 0.625, 1.0, 0.375, 1.0, 0.125, 0.5, 0.375, 0.5, 0.375, 0.75, 0.125, 0.75, 0.625, 0.5, 0.875, 0.5, 0.875, 0.75, 0.625, 0.75])
me_cube_025.materials.append(mat_old_iron)
me_cube_025.update()
me_cube_026 = bpy.data.meshes.new('Cube.026')
me_cube_026.from_pydata([(-0.75, -0.04, -0.55), (-0.75, -0.04, 0.55), (-0.75, 0.04, -0.55), (-0.75, 0.04, 0.55), (0.75, -0.04, -0.55), (0.75, -0.04, 0.55), (0.75, 0.04, -0.55), (0.75, 0.04, 0.55)], [], [(0, 1, 3, 2), (2, 3, 7, 6), (6, 7, 5, 4), (4, 5, 1, 0), (2, 6, 4, 0), (7, 3, 1, 5)])
_uv = me_cube_026.uv_layers.new(name='UVMap')
_uv.uv.foreach_set('vector', [0.375, 0.0, 0.625, 0.0, 0.625, 0.25, 0.375, 0.25, 0.375, 0.25, 0.625, 0.25, 0.625, 0.5, 0.375, 0.5, 0.375, 0.5, 0.625, 0.5, 0.625, 0.75, 0.375, 0.75, 0.375, 0.75, 0.625, 0.75, 0.625, 1.0, 0.375, 1.0, 0.125, 0.5, 0.375, 0.5, 0.375, 0.75, 0.125, 0.75, 0.625, 0.5, 0.875, 0.5, 0.875, 0.75, 0.625, 0.75])
me_cube_026.materials.append(mat_flag)
me_cube_026.update()
me_cube_027 = bpy.data.meshes.new('Cube.027')
me_cube_027.from_pydata([(-0.475, -0.03, -0.08), (-0.475, -0.03, 0.08), (-0.475, 0.03, -0.08), (-0.475, 0.03, 0.08), (0.475, -0.03, -0.08), (0.475, -0.03, 0.08), (0.475, 0.03, -0.08), (0.475, 0.03, 0.08)], [], [(0, 1, 3, 2), (2, 3, 7, 6), (6, 7, 5, 4), (4, 5, 1, 0), (2, 6, 4, 0), (7, 3, 1, 5)])
_uv = me_cube_027.uv_layers.new(name='UVMap')
_uv.uv.foreach_set('vector', [0.375, 0.0, 0.625, 0.0, 0.625, 0.25, 0.375, 0.25, 0.375, 0.25, 0.625, 0.25, 0.625, 0.5, 0.375, 0.5, 0.375, 0.5, 0.625, 0.5, 0.625, 0.75, 0.375, 0.75, 0.375, 0.75, 0.625, 0.75, 0.625, 1.0, 0.375, 1.0, 0.125, 0.5, 0.375, 0.5, 0.375, 0.75, 0.125, 0.75, 0.625, 0.5, 0.875, 0.5, 0.875, 0.75, 0.625, 0.75])
me_cube_027.materials.append(mat_suming_wing)
me_cube_027.update()
me_cube_028 = bpy.data.meshes.new('Cube.028')
me_cube_028.from_pydata([(-0.06, -0.06, -2.1), (-0.06, -0.06, 2.1), (-0.06, 0.06, -2.1), (-0.06, 0.06, 2.1), (0.06, -0.06, -2.1), (0.06, -0.06, 2.1), (0.06, 0.06, -2.1), (0.06, 0.06, 2.1)], [], [(0, 1, 3, 2), (2, 3, 7, 6), (6, 7, 5, 4), (4, 5, 1, 0), (2, 6, 4, 0), (7, 3, 1, 5)])
_uv = me_cube_028.uv_layers.new(name='UVMap')
_uv.uv.foreach_set('vector', [0.375, 0.0, 0.625, 0.0, 0.625, 0.25, 0.375, 0.25, 0.375, 0.25, 0.625, 0.25, 0.625, 0.5, 0.375, 0.5, 0.375, 0.5, 0.625, 0.5, 0.625, 0.75, 0.375, 0.75, 0.375, 0.75, 0.625, 0.75, 0.625, 1.0, 0.375, 1.0, 0.125, 0.5, 0.375, 0.5, 0.375, 0.75, 0.125, 0.75, 0.625, 0.5, 0.875, 0.5, 0.875, 0.75, 0.625, 0.75])
me_cube_028.materials.append(mat_old_iron)
me_cube_028.update()
me_cube_029 = bpy.data.meshes.new('Cube.029')
me_cube_029.from_pydata([(-0.75, -0.04, -0.55), (-0.75, -0.04, 0.55), (-0.75, 0.04, -0.55), (-0.75, 0.04, 0.55), (0.75, -0.04, -0.55), (0.75, -0.04, 0.55), (0.75, 0.04, -0.55), (0.75, 0.04, 0.55)], [], [(0, 1, 3, 2), (2, 3, 7, 6), (6, 7, 5, 4), (4, 5, 1, 0), (2, 6, 4, 0), (7, 3, 1, 5)])
_uv = me_cube_029.uv_layers.new(name='UVMap')
_uv.uv.foreach_set('vector', [0.375, 0.0, 0.625, 0.0, 0.625, 0.25, 0.375, 0.25, 0.375, 0.25, 0.625, 0.25, 0.625, 0.5, 0.375, 0.5, 0.375, 0.5, 0.625, 0.5, 0.625, 0.75, 0.375, 0.75, 0.375, 0.75, 0.625, 0.75, 0.625, 1.0, 0.375, 1.0, 0.125, 0.5, 0.375, 0.5, 0.375, 0.75, 0.125, 0.75, 0.625, 0.5, 0.875, 0.5, 0.875, 0.75, 0.625, 0.75])
me_cube_029.materials.append(mat_flag)
me_cube_029.update()
me_cube_030 = bpy.data.meshes.new('Cube.030')
me_cube_030.from_pydata([(-0.475, -0.03, -0.08), (-0.475, -0.03, 0.08), (-0.475, 0.03, -0.08), (-0.475, 0.03, 0.08), (0.475, -0.03, -0.08), (0.475, -0.03, 0.08), (0.475, 0.03, -0.08), (0.475, 0.03, 0.08)], [], [(0, 1, 3, 2), (2, 3, 7, 6), (6, 7, 5, 4), (4, 5, 1, 0), (2, 6, 4, 0), (7, 3, 1, 5)])
_uv = me_cube_030.uv_layers.new(name='UVMap')
_uv.uv.foreach_set('vector', [0.375, 0.0, 0.625, 0.0, 0.625, 0.25, 0.375, 0.25, 0.375, 0.25, 0.625, 0.25, 0.625, 0.5, 0.375, 0.5, 0.375, 0.5, 0.625, 0.5, 0.625, 0.75, 0.375, 0.75, 0.375, 0.75, 0.625, 0.75, 0.625, 1.0, 0.375, 1.0, 0.125, 0.5, 0.375, 0.5, 0.375, 0.75, 0.125, 0.75, 0.625, 0.5, 0.875, 0.5, 0.875, 0.75, 0.625, 0.75])
me_cube_030.materials.append(mat_suming_wing)
me_cube_030.update()
me_cube_031 = bpy.data.meshes.new('Cube.031')
me_cube_031.from_pydata([(-0.8, -1.2, -1.1), (-0.8, -1.2, 1.1), (-0.8, 1.2, -1.1), (-0.8, 1.2, 1.1), (0.8, -1.2, -1.1), (0.8, -1.2, 1.1), (0.8, 1.2, -1.1), (0.8, 1.2, 1.1)], [], [(0, 1, 3, 2), (2, 3, 7, 6), (6, 7, 5, 4), (4, 5, 1, 0), (2, 6, 4, 0), (7, 3, 1, 5)])
_uv = me_cube_031.uv_layers.new(name='UVMap')
_uv.uv.foreach_set('vector', [0.375, 0.0, 0.625, 0.0, 0.625, 0.25, 0.375, 0.25, 0.375, 0.25, 0.625, 0.25, 0.625, 0.5, 0.375, 0.5, 0.375, 0.5, 0.625, 0.5, 0.625, 0.75, 0.375, 0.75, 0.375, 0.75, 0.625, 0.75, 0.625, 1.0, 0.375, 1.0, 0.125, 0.5, 0.375, 0.5, 0.375, 0.75, 0.125, 0.75, 0.625, 0.5, 0.875, 0.5, 0.875, 0.75, 0.625, 0.75])
me_cube_031.materials.append(mat_beast)
me_cube_031.update()
me_cube_032 = bpy.data.meshes.new('Cube.032')
me_cube_032.from_pydata([(-0.8, -1.2, -1.1), (-0.8, -1.2, 1.1), (-0.8, 1.2, -1.1), (-0.8, 1.2, 1.1), (0.8, -1.2, -1.1), (0.8, -1.2, 1.1), (0.8, 1.2, -1.1), (0.8, 1.2, 1.1)], [], [(0, 1, 3, 2), (2, 3, 7, 6), (6, 7, 5, 4), (4, 5, 1, 0), (2, 6, 4, 0), (7, 3, 1, 5)])
_uv = me_cube_032.uv_layers.new(name='UVMap')
_uv.uv.foreach_set('vector', [0.375, 0.0, 0.625, 0.0, 0.625, 0.25, 0.375, 0.25, 0.375, 0.25, 0.625, 0.25, 0.625, 0.5, 0.375, 0.5, 0.375, 0.5, 0.625, 0.5, 0.625, 0.75, 0.375, 0.75, 0.375, 0.75, 0.625, 0.75, 0.625, 1.0, 0.375, 1.0, 0.125, 0.5, 0.375, 0.5, 0.375, 0.75, 0.125, 0.75, 0.625, 0.5, 0.875, 0.5, 0.875, 0.75, 0.625, 0.75])
me_cube_032.materials.append(mat_beast)
me_cube_032.update()
me_cube_033 = bpy.data.meshes.new('Cube.033')
me_cube_033.from_pydata([(-0.8, -1.2, -1.1), (-0.8, -1.2, 1.1), (-0.8, 1.2, -1.1), (-0.8, 1.2, 1.1), (0.8, -1.2, -1.1), (0.8, -1.2, 1.1), (0.8, 1.2, -1.1), (0.8, 1.2, 1.1)], [], [(0, 1, 3, 2), (2, 3, 7, 6), (6, 7, 5, 4), (4, 5, 1, 0), (2, 6, 4, 0), (7, 3, 1, 5)])
_uv = me_cube_033.uv_layers.new(name='UVMap')
_uv.uv.foreach_set('vector', [0.375, 0.0, 0.625, 0.0, 0.625, 0.25, 0.375, 0.25, 0.375, 0.25, 0.625, 0.25, 0.625, 0.5, 0.375, 0.5, 0.375, 0.5, 0.625, 0.5, 0.625, 0.75, 0.375, 0.75, 0.375, 0.75, 0.625, 0.75, 0.625, 1.0, 0.375, 1.0, 0.125, 0.5, 0.375, 0.5, 0.375, 0.75, 0.125, 0.75, 0.625, 0.5, 0.875, 0.5, 0.875, 0.75, 0.625, 0.75])
me_cube_033.materials.append(mat_beast)
me_cube_033.update()
me_cube_034 = bpy.data.meshes.new('Cube.034')
me_cube_034.from_pydata([(-0.8, -1.2, -1.1), (-0.8, -1.2, 1.1), (-0.8, 1.2, -1.1), (-0.8, 1.2, 1.1), (0.8, -1.2, -1.1), (0.8, -1.2, 1.1), (0.8, 1.2, -1.1), (0.8, 1.2, 1.1)], [], [(0, 1, 3, 2), (2, 3, 7, 6), (6, 7, 5, 4), (4, 5, 1, 0), (2, 6, 4, 0), (7, 3, 1, 5)])
_uv = me_cube_034.uv_layers.new(name='UVMap')
_uv.uv.foreach_set('vector', [0.375, 0.0, 0.625, 0.0, 0.625, 0.25, 0.375, 0.25, 0.375, 0.25, 0.625, 0.25, 0.625, 0.5, 0.375, 0.5, 0.375, 0.5, 0.625, 0.5, 0.625, 0.75, 0.375, 0.75, 0.375, 0.75, 0.625, 0.75, 0.625, 1.0, 0.375, 1.0, 0.125, 0.5, 0.375, 0.5, 0.375, 0.75, 0.125, 0.75, 0.625, 0.5, 0.875, 0.5, 0.875, 0.75, 0.625, 0.75])
me_cube_034.materials.append(mat_beast)
me_cube_034.update()
me_cube_035 = bpy.data.meshes.new('Cube.035')
me_cube_035.from_pydata([(-0.8, -1.2, -1.1), (-0.8, -1.2, 1.1), (-0.8, 1.2, -1.1), (-0.8, 1.2, 1.1), (0.8, -1.2, -1.1), (0.8, -1.2, 1.1), (0.8, 1.2, -1.1), (0.8, 1.2, 1.1)], [], [(0, 1, 3, 2), (2, 3, 7, 6), (6, 7, 5, 4), (4, 5, 1, 0), (2, 6, 4, 0), (7, 3, 1, 5)])
_uv = me_cube_035.uv_layers.new(name='UVMap')
_uv.uv.foreach_set('vector', [0.375, 0.0, 0.625, 0.0, 0.625, 0.25, 0.375, 0.25, 0.375, 0.25, 0.625, 0.25, 0.625, 0.5, 0.375, 0.5, 0.375, 0.5, 0.625, 0.5, 0.625, 0.75, 0.375, 0.75, 0.375, 0.75, 0.625, 0.75, 0.625, 1.0, 0.375, 1.0, 0.125, 0.5, 0.375, 0.5, 0.375, 0.75, 0.125, 0.75, 0.625, 0.5, 0.875, 0.5, 0.875, 0.75, 0.625, 0.75])
me_cube_035.materials.append(mat_beast)
me_cube_035.update()
me_cube_036 = bpy.data.meshes.new('Cube.036')
me_cube_036.from_pydata([(-0.8, -1.2, -1.1), (-0.8, -1.2, 1.1), (-0.8, 1.2, -1.1), (-0.8, 1.2, 1.1), (0.8, -1.2, -1.1), (0.8, -1.2, 1.1), (0.8, 1.2, -1.1), (0.8, 1.2, 1.1)], [], [(0, 1, 3, 2), (2, 3, 7, 6), (6, 7, 5, 4), (4, 5, 1, 0), (2, 6, 4, 0), (7, 3, 1, 5)])
_uv = me_cube_036.uv_layers.new(name='UVMap')
_uv.uv.foreach_set('vector', [0.375, 0.0, 0.625, 0.0, 0.625, 0.25, 0.375, 0.25, 0.375, 0.25, 0.625, 0.25, 0.625, 0.5, 0.375, 0.5, 0.375, 0.5, 0.625, 0.5, 0.625, 0.75, 0.375, 0.75, 0.375, 0.75, 0.625, 0.75, 0.625, 1.0, 0.375, 1.0, 0.125, 0.5, 0.375, 0.5, 0.375, 0.75, 0.125, 0.75, 0.625, 0.5, 0.875, 0.5, 0.875, 0.75, 0.625, 0.75])
me_cube_036.materials.append(mat_beast)
me_cube_036.update()
me_cube_037 = bpy.data.meshes.new('Cube.037')
me_cube_037.from_pydata([(-0.21, -0.21, -0.45), (-0.21, -0.21, 0.45), (-0.21, 0.21, -0.45), (-0.21, 0.21, 0.45), (0.21, -0.21, -0.45), (0.21, -0.21, 0.45), (0.21, 0.21, -0.45), (0.21, 0.21, 0.45)], [], [(0, 1, 3, 2), (2, 3, 7, 6), (6, 7, 5, 4), (4, 5, 1, 0), (2, 6, 4, 0), (7, 3, 1, 5)])
_uv = me_cube_037.uv_layers.new(name='UVMap')
_uv.uv.foreach_set('vector', [0.375, 0.0, 0.625, 0.0, 0.625, 0.25, 0.375, 0.25, 0.375, 0.25, 0.625, 0.25, 0.625, 0.5, 0.375, 0.5, 0.375, 0.5, 0.625, 0.5, 0.625, 0.75, 0.375, 0.75, 0.375, 0.75, 0.625, 0.75, 0.625, 1.0, 0.375, 1.0, 0.125, 0.5, 0.375, 0.5, 0.375, 0.75, 0.125, 0.75, 0.625, 0.5, 0.875, 0.5, 0.875, 0.75, 0.625, 0.75])
me_cube_037.materials.append(mat_human)
me_cube_037.update()
me_cube_038 = bpy.data.meshes.new('Cube.038')
me_cube_038.from_pydata([(-0.21, -0.21, -0.45), (-0.21, -0.21, 0.45), (-0.21, 0.21, -0.45), (-0.21, 0.21, 0.45), (0.21, -0.21, -0.45), (0.21, -0.21, 0.45), (0.21, 0.21, -0.45), (0.21, 0.21, 0.45)], [], [(0, 1, 3, 2), (2, 3, 7, 6), (6, 7, 5, 4), (4, 5, 1, 0), (2, 6, 4, 0), (7, 3, 1, 5)])
_uv = me_cube_038.uv_layers.new(name='UVMap')
_uv.uv.foreach_set('vector', [0.375, 0.0, 0.625, 0.0, 0.625, 0.25, 0.375, 0.25, 0.375, 0.25, 0.625, 0.25, 0.625, 0.5, 0.375, 0.5, 0.375, 0.5, 0.625, 0.5, 0.625, 0.75, 0.375, 0.75, 0.375, 0.75, 0.625, 0.75, 0.625, 1.0, 0.375, 1.0, 0.125, 0.5, 0.375, 0.5, 0.375, 0.75, 0.125, 0.75, 0.625, 0.5, 0.875, 0.5, 0.875, 0.75, 0.625, 0.75])
me_cube_038.materials.append(mat_human)
me_cube_038.update()
me_cube_039 = bpy.data.meshes.new('Cube.039')
me_cube_039.from_pydata([(-0.21, -0.21, -0.45), (-0.21, -0.21, 0.45), (-0.21, 0.21, -0.45), (-0.21, 0.21, 0.45), (0.21, -0.21, -0.45), (0.21, -0.21, 0.45), (0.21, 0.21, -0.45), (0.21, 0.21, 0.45)], [], [(0, 1, 3, 2), (2, 3, 7, 6), (6, 7, 5, 4), (4, 5, 1, 0), (2, 6, 4, 0), (7, 3, 1, 5)])
_uv = me_cube_039.uv_layers.new(name='UVMap')
_uv.uv.foreach_set('vector', [0.375, 0.0, 0.625, 0.0, 0.625, 0.25, 0.375, 0.25, 0.375, 0.25, 0.625, 0.25, 0.625, 0.5, 0.375, 0.5, 0.375, 0.5, 0.625, 0.5, 0.625, 0.75, 0.375, 0.75, 0.375, 0.75, 0.625, 0.75, 0.625, 1.0, 0.375, 1.0, 0.125, 0.5, 0.375, 0.5, 0.375, 0.75, 0.125, 0.75, 0.625, 0.5, 0.875, 0.5, 0.875, 0.75, 0.625, 0.75])
me_cube_039.materials.append(mat_human)
me_cube_039.update()
me_cube_040 = bpy.data.meshes.new('Cube.040')
me_cube_040.from_pydata([(-0.21, -0.21, -0.45), (-0.21, -0.21, 0.45), (-0.21, 0.21, -0.45), (-0.21, 0.21, 0.45), (0.21, -0.21, -0.45), (0.21, -0.21, 0.45), (0.21, 0.21, -0.45), (0.21, 0.21, 0.45)], [], [(0, 1, 3, 2), (2, 3, 7, 6), (6, 7, 5, 4), (4, 5, 1, 0), (2, 6, 4, 0), (7, 3, 1, 5)])
_uv = me_cube_040.uv_layers.new(name='UVMap')
_uv.uv.foreach_set('vector', [0.375, 0.0, 0.625, 0.0, 0.625, 0.25, 0.375, 0.25, 0.375, 0.25, 0.625, 0.25, 0.625, 0.5, 0.375, 0.5, 0.375, 0.5, 0.625, 0.5, 0.625, 0.75, 0.375, 0.75, 0.375, 0.75, 0.625, 0.75, 0.625, 1.0, 0.375, 1.0, 0.125, 0.5, 0.375, 0.5, 0.375, 0.75, 0.125, 0.75, 0.625, 0.5, 0.875, 0.5, 0.875, 0.75, 0.625, 0.75])
me_cube_040.materials.append(mat_human)
me_cube_040.update()
me_cube_041 = bpy.data.meshes.new('Cube.041')
me_cube_041.from_pydata([(-0.21, -0.21, -0.45), (-0.21, -0.21, 0.45), (-0.21, 0.21, -0.45), (-0.21, 0.21, 0.45), (0.21, -0.21, -0.45), (0.21, -0.21, 0.45), (0.21, 0.21, -0.45), (0.21, 0.21, 0.45)], [], [(0, 1, 3, 2), (2, 3, 7, 6), (6, 7, 5, 4), (4, 5, 1, 0), (2, 6, 4, 0), (7, 3, 1, 5)])
_uv = me_cube_041.uv_layers.new(name='UVMap')
_uv.uv.foreach_set('vector', [0.375, 0.0, 0.625, 0.0, 0.625, 0.25, 0.375, 0.25, 0.375, 0.25, 0.625, 0.25, 0.625, 0.5, 0.375, 0.5, 0.375, 0.5, 0.625, 0.5, 0.625, 0.75, 0.375, 0.75, 0.375, 0.75, 0.625, 0.75, 0.625, 1.0, 0.375, 1.0, 0.125, 0.5, 0.375, 0.5, 0.375, 0.75, 0.125, 0.75, 0.625, 0.5, 0.875, 0.5, 0.875, 0.75, 0.625, 0.75])
me_cube_041.materials.append(mat_human)
me_cube_041.update()
me_cube_042 = bpy.data.meshes.new('Cube.042')
me_cube_042.from_pydata([(-0.21, -0.21, -0.45), (-0.21, -0.21, 0.45), (-0.21, 0.21, -0.45), (-0.21, 0.21, 0.45), (0.21, -0.21, -0.45), (0.21, -0.21, 0.45), (0.21, 0.21, -0.45), (0.21, 0.21, 0.45)], [], [(0, 1, 3, 2), (2, 3, 7, 6), (6, 7, 5, 4), (4, 5, 1, 0), (2, 6, 4, 0), (7, 3, 1, 5)])
_uv = me_cube_042.uv_layers.new(name='UVMap')
_uv.uv.foreach_set('vector', [0.375, 0.0, 0.625, 0.0, 0.625, 0.25, 0.375, 0.25, 0.375, 0.25, 0.625, 0.25, 0.625, 0.5, 0.375, 0.5, 0.375, 0.5, 0.625, 0.5, 0.625, 0.75, 0.375, 0.75, 0.375, 0.75, 0.625, 0.75, 0.625, 1.0, 0.375, 1.0, 0.125, 0.5, 0.375, 0.5, 0.375, 0.75, 0.125, 0.75, 0.625, 0.5, 0.875, 0.5, 0.875, 0.75, 0.625, 0.75])
me_cube_042.materials.append(mat_human)
me_cube_042.update()
me_cube_043 = bpy.data.meshes.new('Cube.043')
me_cube_043.from_pydata([(-0.21, -0.21, -0.45), (-0.21, -0.21, 0.45), (-0.21, 0.21, -0.45), (-0.21, 0.21, 0.45), (0.21, -0.21, -0.45), (0.21, -0.21, 0.45), (0.21, 0.21, -0.45), (0.21, 0.21, 0.45)], [], [(0, 1, 3, 2), (2, 3, 7, 6), (6, 7, 5, 4), (4, 5, 1, 0), (2, 6, 4, 0), (7, 3, 1, 5)])
_uv = me_cube_043.uv_layers.new(name='UVMap')
_uv.uv.foreach_set('vector', [0.375, 0.0, 0.625, 0.0, 0.625, 0.25, 0.375, 0.25, 0.375, 0.25, 0.625, 0.25, 0.625, 0.5, 0.375, 0.5, 0.375, 0.5, 0.625, 0.5, 0.625, 0.75, 0.375, 0.75, 0.375, 0.75, 0.625, 0.75, 0.625, 1.0, 0.375, 1.0, 0.125, 0.5, 0.375, 0.5, 0.375, 0.75, 0.125, 0.75, 0.625, 0.5, 0.875, 0.5, 0.875, 0.75, 0.625, 0.75])
me_cube_043.materials.append(mat_human)
me_cube_043.update()
me_cube_044 = bpy.data.meshes.new('Cube.044')
me_cube_044.from_pydata([(-0.21, -0.21, -0.45), (-0.21, -0.21, 0.45), (-0.21, 0.21, -0.45), (-0.21, 0.21, 0.45), (0.21, -0.21, -0.45), (0.21, -0.21, 0.45), (0.21, 0.21, -0.45), (0.21, 0.21, 0.45)], [], [(0, 1, 3, 2), (2, 3, 7, 6), (6, 7, 5, 4), (4, 5, 1, 0), (2, 6, 4, 0), (7, 3, 1, 5)])
_uv = me_cube_044.uv_layers.new(name='UVMap')
_uv.uv.foreach_set('vector', [0.375, 0.0, 0.625, 0.0, 0.625, 0.25, 0.375, 0.25, 0.375, 0.25, 0.625, 0.25, 0.625, 0.5, 0.375, 0.5, 0.375, 0.5, 0.625, 0.5, 0.625, 0.75, 0.375, 0.75, 0.375, 0.75, 0.625, 0.75, 0.625, 1.0, 0.375, 1.0, 0.125, 0.5, 0.375, 0.5, 0.375, 0.75, 0.125, 0.75, 0.625, 0.5, 0.875, 0.5, 0.875, 0.75, 0.625, 0.75])
me_cube_044.materials.append(mat_human)
me_cube_044.update()
me_cube_045 = bpy.data.meshes.new('Cube.045')
me_cube_045.from_pydata([(-0.21, -0.21, -0.45), (-0.21, -0.21, 0.45), (-0.21, 0.21, -0.45), (-0.21, 0.21, 0.45), (0.21, -0.21, -0.45), (0.21, -0.21, 0.45), (0.21, 0.21, -0.45), (0.21, 0.21, 0.45)], [], [(0, 1, 3, 2), (2, 3, 7, 6), (6, 7, 5, 4), (4, 5, 1, 0), (2, 6, 4, 0), (7, 3, 1, 5)])
_uv = me_cube_045.uv_layers.new(name='UVMap')
_uv.uv.foreach_set('vector', [0.375, 0.0, 0.625, 0.0, 0.625, 0.25, 0.375, 0.25, 0.375, 0.25, 0.625, 0.25, 0.625, 0.5, 0.375, 0.5, 0.375, 0.5, 0.625, 0.5, 0.625, 0.75, 0.375, 0.75, 0.375, 0.75, 0.625, 0.75, 0.625, 1.0, 0.375, 1.0, 0.125, 0.5, 0.375, 0.5, 0.375, 0.75, 0.125, 0.75, 0.625, 0.5, 0.875, 0.5, 0.875, 0.75, 0.625, 0.75])
me_cube_045.materials.append(mat_human)
me_cube_045.update()
me_cube_046 = bpy.data.meshes.new('Cube.046')
me_cube_046.from_pydata([(-0.55, -0.55, -0.9), (-0.55, -0.55, 0.9), (-0.55, 0.55, -0.9), (-0.55, 0.55, 0.9), (0.55, -0.55, -0.9), (0.55, -0.55, 0.9), (0.55, 0.55, -0.9), (0.55, 0.55, 0.9)], [], [(0, 1, 3, 2), (2, 3, 7, 6), (6, 7, 5, 4), (4, 5, 1, 0), (2, 6, 4, 0), (7, 3, 1, 5)])
_uv = me_cube_046.uv_layers.new(name='UVMap')
_uv.uv.foreach_set('vector', [0.375, 0.0, 0.625, 0.0, 0.625, 0.25, 0.375, 0.25, 0.375, 0.25, 0.625, 0.25, 0.625, 0.5, 0.375, 0.5, 0.375, 0.5, 0.625, 0.5, 0.625, 0.75, 0.375, 0.75, 0.375, 0.75, 0.625, 0.75, 0.625, 1.0, 0.375, 1.0, 0.125, 0.5, 0.375, 0.5, 0.375, 0.75, 0.125, 0.75, 0.625, 0.5, 0.875, 0.5, 0.875, 0.75, 0.625, 0.75])
me_cube_046.materials.append(mat_human)
me_cube_046.update()
me_cube_047 = bpy.data.meshes.new('Cube.047')
me_cube_047.from_pydata([(-0.45, -0.375, -1.0), (-0.45, -0.375, 1.0), (-0.45, 0.375, -1.0), (-0.45, 0.375, 1.0), (0.45, -0.375, -1.0), (0.45, -0.375, 1.0), (0.45, 0.375, -1.0), (0.45, 0.375, 1.0)], [], [(0, 1, 3, 2), (2, 3, 7, 6), (6, 7, 5, 4), (4, 5, 1, 0), (2, 6, 4, 0), (7, 3, 1, 5)])
_uv = me_cube_047.uv_layers.new(name='UVMap')
_uv.uv.foreach_set('vector', [0.375, 0.0, 0.625, 0.0, 0.625, 0.25, 0.375, 0.25, 0.375, 0.25, 0.625, 0.25, 0.625, 0.5, 0.375, 0.5, 0.375, 0.5, 0.625, 0.5, 0.625, 0.75, 0.375, 0.75, 0.375, 0.75, 0.625, 0.75, 0.625, 1.0, 0.375, 1.0, 0.125, 0.5, 0.375, 0.5, 0.375, 0.75, 0.125, 0.75, 0.625, 0.5, 0.875, 0.5, 0.875, 0.75, 0.625, 0.75])
me_cube_047.materials.append(mat_xue)
me_cube_047.update()
me_cube_048 = bpy.data.meshes.new('Cube.048')
me_cube_048.from_pydata([(-36.0, -2.9, -0.14), (-36.0, -2.9, 0.14), (-36.0, 2.9, -0.14), (-36.0, 2.9, 0.14), (36.0, -2.9, -0.14), (36.0, -2.9, 0.14), (36.0, 2.9, -0.14), (36.0, 2.9, 0.14)], [], [(0, 1, 3, 2), (2, 3, 7, 6), (6, 7, 5, 4), (4, 5, 1, 0), (2, 6, 4, 0), (7, 3, 1, 5)])
_uv = me_cube_048.uv_layers.new(name='UVMap')
_uv.uv.foreach_set('vector', [0.375, 0.0, 0.625, 0.0, 0.625, 0.25, 0.375, 0.25, 0.375, 0.25, 0.625, 0.25, 0.625, 0.5, 0.375, 0.5, 0.375, 0.5, 0.625, 0.5, 0.625, 0.75, 0.375, 0.75, 0.375, 0.75, 0.625, 0.75, 0.625, 1.0, 0.375, 1.0, 0.125, 0.5, 0.375, 0.5, 0.375, 0.75, 0.125, 0.75, 0.625, 0.5, 0.875, 0.5, 0.875, 0.75, 0.625, 0.75])
me_cube_048.materials.append(mat_overview_wall)
me_cube_048.update()
me_cube_049 = bpy.data.meshes.new('Cube.049')
me_cube_049.from_pydata([(-4.5, -0.9, -0.16), (-4.5, -0.9, 0.16), (-4.5, 0.9, -0.16), (-4.5, 0.9, 0.16), (4.5, -0.9, -0.16), (4.5, -0.9, 0.16), (4.5, 0.9, -0.16), (4.5, 0.9, 0.16)], [], [(0, 1, 3, 2), (2, 3, 7, 6), (6, 7, 5, 4), (4, 5, 1, 0), (2, 6, 4, 0), (7, 3, 1, 5)])
_uv = me_cube_049.uv_layers.new(name='UVMap')
_uv.uv.foreach_set('vector', [0.375, 0.0, 0.625, 0.0, 0.625, 0.25, 0.375, 0.25, 0.375, 0.25, 0.625, 0.25, 0.625, 0.5, 0.375, 0.5, 0.375, 0.5, 0.625, 0.5, 0.625, 0.75, 0.375, 0.75, 0.375, 0.75, 0.625, 0.75, 0.625, 1.0, 0.375, 1.0, 0.125, 0.5, 0.375, 0.5, 0.375, 0.75, 0.125, 0.75, 0.625, 0.5, 0.875, 0.5, 0.875, 0.75, 0.625, 0.75])
me_cube_049.materials.append(mat_overview_gate)
me_cube_049.update()
me_cube_050 = bpy.data.meshes.new('Cube.050')
me_cube_050.from_pydata([(-8.0, -4.4, -0.12), (-8.0, -4.4, 0.12), (-8.0, 4.4, -0.12), (-8.0, 4.4, 0.12), (8.0, -4.4, -0.12), (8.0, -4.4, 0.12), (8.0, 4.4, -0.12), (8.0, 4.4, 0.12)], [], [(0, 1, 3, 2), (2, 3, 7, 6), (6, 7, 5, 4), (4, 5, 1, 0), (2, 6, 4, 0), (7, 3, 1, 5)])
_uv = me_cube_050.uv_layers.new(name='UVMap')
_uv.uv.foreach_set('vector', [0.375, 0.0, 0.625, 0.0, 0.625, 0.25, 0.375, 0.25, 0.375, 0.25, 0.625, 0.25, 0.625, 0.5, 0.375, 0.5, 0.375, 0.5, 0.625, 0.5, 0.625, 0.75, 0.375, 0.75, 0.375, 0.75, 0.625, 0.75, 0.625, 1.0, 0.375, 1.0, 0.125, 0.5, 0.375, 0.5, 0.375, 0.75, 0.125, 0.75, 0.625, 0.5, 0.875, 0.5, 0.875, 0.75, 0.625, 0.75])
me_cube_050.materials.append(mat_overview_gatehouse)
me_cube_050.update()
me_cube_051 = bpy.data.meshes.new('Cube.051')
me_cube_051.from_pydata([(-1.2, -0.5, -0.16), (-1.2, -0.5, 0.16), (-1.2, 0.5, -0.16), (-1.2, 0.5, 0.16), (1.2, -0.5, -0.16), (1.2, -0.5, 0.16), (1.2, 0.5, -0.16), (1.2, 0.5, 0.16)], [], [(0, 1, 3, 2), (2, 3, 7, 6), (6, 7, 5, 4), (4, 5, 1, 0), (2, 6, 4, 0), (7, 3, 1, 5)])
_uv = me_cube_051.uv_layers.new(name='UVMap')
_uv.uv.foreach_set('vector', [0.375, 0.0, 0.625, 0.0, 0.625, 0.25, 0.375, 0.25, 0.375, 0.25, 0.625, 0.25, 0.625, 0.5, 0.375, 0.5, 0.375, 0.5, 0.625, 0.5, 0.625, 0.75, 0.375, 0.75, 0.375, 0.75, 0.625, 0.75, 0.625, 1.0, 0.375, 1.0, 0.125, 0.5, 0.375, 0.5, 0.375, 0.75, 0.125, 0.75, 0.625, 0.5, 0.875, 0.5, 0.875, 0.75, 0.625, 0.75])
me_cube_051.materials.append(mat_overview_flag)
me_cube_051.update()
me_cube_052 = bpy.data.meshes.new('Cube.052')
me_cube_052.from_pydata([(-1.2, -0.5, -0.16), (-1.2, -0.5, 0.16), (-1.2, 0.5, -0.16), (-1.2, 0.5, 0.16), (1.2, -0.5, -0.16), (1.2, -0.5, 0.16), (1.2, 0.5, -0.16), (1.2, 0.5, 0.16)], [], [(0, 1, 3, 2), (2, 3, 7, 6), (6, 7, 5, 4), (4, 5, 1, 0), (2, 6, 4, 0), (7, 3, 1, 5)])
_uv = me_cube_052.uv_layers.new(name='UVMap')
_uv.uv.foreach_set('vector', [0.375, 0.0, 0.625, 0.0, 0.625, 0.25, 0.375, 0.25, 0.375, 0.25, 0.625, 0.25, 0.625, 0.5, 0.375, 0.5, 0.375, 0.5, 0.625, 0.5, 0.625, 0.75, 0.375, 0.75, 0.375, 0.75, 0.625, 0.75, 0.625, 1.0, 0.375, 1.0, 0.125, 0.5, 0.375, 0.5, 0.375, 0.75, 0.125, 0.75, 0.625, 0.5, 0.875, 0.5, 0.875, 0.75, 0.625, 0.75])
me_cube_052.materials.append(mat_overview_flag)
me_cube_052.update()
me_cube_053 = bpy.data.meshes.new('Cube.053')
me_cube_053.from_pydata([(-1.2, -1.0, -0.225), (-1.2, -1.0, 0.225), (-1.2, 1.0, -0.225), (-1.2, 1.0, 0.225), (1.2, -1.0, -0.225), (1.2, -1.0, 0.225), (1.2, 1.0, -0.225), (1.2, 1.0, 0.225)], [], [(0, 1, 3, 2), (2, 3, 7, 6), (6, 7, 5, 4), (4, 5, 1, 0), (2, 6, 4, 0), (7, 3, 1, 5)])
_uv = me_cube_053.uv_layers.new(name='UVMap')
_uv.uv.foreach_set('vector', [0.375, 0.0, 0.625, 0.0, 0.625, 0.25, 0.375, 0.25, 0.375, 0.25, 0.625, 0.25, 0.625, 0.5, 0.375, 0.5, 0.375, 0.5, 0.625, 0.5, 0.625, 0.75, 0.375, 0.75, 0.375, 0.75, 0.625, 0.75, 0.625, 1.0, 0.375, 1.0, 0.125, 0.5, 0.375, 0.5, 0.375, 0.75, 0.125, 0.75, 0.625, 0.5, 0.875, 0.5, 0.875, 0.75, 0.625, 0.75])
me_cube_053.materials.append(mat_overview_xue)
me_cube_053.update()
me_cube_054 = bpy.data.meshes.new('Cube.054')
me_cube_054.from_pydata([(-1.2, -1.0, -0.225), (-1.2, -1.0, 0.225), (-1.2, 1.0, -0.225), (-1.2, 1.0, 0.225), (1.2, -1.0, -0.225), (1.2, -1.0, 0.225), (1.2, 1.0, -0.225), (1.2, 1.0, 0.225)], [], [(0, 1, 3, 2), (2, 3, 7, 6), (6, 7, 5, 4), (4, 5, 1, 0), (2, 6, 4, 0), (7, 3, 1, 5)])
_uv = me_cube_054.uv_layers.new(name='UVMap')
_uv.uv.foreach_set('vector', [0.375, 0.0, 0.625, 0.0, 0.625, 0.25, 0.375, 0.25, 0.375, 0.25, 0.625, 0.25, 0.625, 0.5, 0.375, 0.5, 0.375, 0.5, 0.625, 0.5, 0.625, 0.75, 0.375, 0.75, 0.375, 0.75, 0.625, 0.75, 0.625, 1.0, 0.375, 1.0, 0.125, 0.5, 0.375, 0.5, 0.375, 0.75, 0.125, 0.75, 0.625, 0.5, 0.875, 0.5, 0.875, 0.75, 0.625, 0.75])
me_cube_054.materials.append(mat_overview_soldier)
me_cube_054.update()
me_cylinder = bpy.data.meshes.new('Cylinder')
me_cylinder.from_pydata([(0.0, 1.35, -0.21), (0.0, 1.35, 0.21), (0.2634, 1.324, -0.21), (0.2634, 1.324, 0.21), (0.5166, 1.247, -0.21), (0.5166, 1.247, 0.21), (0.75, 1.122, -0.21), (0.75, 1.122, 0.21), (0.9546, 0.9546, -0.21), (0.9546, 0.9546, 0.21), (1.122, 0.75, -0.21), (1.122, 0.75, 0.21), (1.247, 0.5166, -0.21), (1.247, 0.5166, 0.21), (1.324, 0.2634, -0.21), (1.324, 0.2634, 0.21), (1.35, 0.0, -0.21), (1.35, 0.0, 0.21), (1.324, -0.2634, -0.21), (1.324, -0.2634, 0.21), (1.247, -0.5166, -0.21), (1.247, -0.5166, 0.21), (1.122, -0.75, -0.21), (1.122, -0.75, 0.21), (0.9546, -0.9546, -0.21), (0.9546, -0.9546, 0.21), (0.75, -1.122, -0.21), (0.75, -1.122, 0.21), (0.5166, -1.247, -0.21), (0.5166, -1.247, 0.21), (0.2634, -1.324, -0.21), (0.2634, -1.324, 0.21), (0.0, -1.35, -0.21), (0.0, -1.35, 0.21), (-0.2634, -1.324, -0.21), (-0.2634, -1.324, 0.21), (-0.5166, -1.247, -0.21), (-0.5166, -1.247, 0.21), (-0.75, -1.122, -0.21), (-0.75, -1.122, 0.21), (-0.9546, -0.9546, -0.21), (-0.9546, -0.9546, 0.21), (-1.122, -0.75, -0.21), (-1.122, -0.75, 0.21), (-1.247, -0.5166, -0.21), (-1.247, -0.5166, 0.21), (-1.324, -0.2634, -0.21), (-1.324, -0.2634, 0.21), (-1.35, 0.0, -0.21), (-1.35, 0.0, 0.21), (-1.324, 0.2634, -0.21), (-1.324, 0.2634, 0.21), (-1.247, 0.5166, -0.21), (-1.247, 0.5166, 0.21), (-1.122, 0.75, -0.21), (-1.122, 0.75, 0.21), (-0.9546, 0.9546, -0.21), (-0.9546, 0.9546, 0.21), (-0.75, 1.122, -0.21), (-0.75, 1.122, 0.21), (-0.5166, 1.247, -0.21), (-0.5166, 1.247, 0.21), (-0.2634, 1.324, -0.21), (-0.2634, 1.324, 0.21)], [], [(0, 1, 3, 2), (2, 3, 5, 4), (4, 5, 7, 6), (6, 7, 9, 8), (8, 9, 11, 10), (10, 11, 13, 12), (12, 13, 15, 14), (14, 15, 17, 16), (16, 17, 19, 18), (18, 19, 21, 20), (20, 21, 23, 22), (22, 23, 25, 24), (24, 25, 27, 26), (26, 27, 29, 28), (28, 29, 31, 30), (30, 31, 33, 32), (32, 33, 35, 34), (34, 35, 37, 36), (36, 37, 39, 38), (38, 39, 41, 40), (40, 41, 43, 42), (42, 43, 45, 44), (44, 45, 47, 46), (46, 47, 49, 48), (48, 49, 51, 50), (50, 51, 53, 52), (52, 53, 55, 54), (54, 55, 57, 56), (56, 57, 59, 58), (58, 59, 61, 60), (3, 1, 63, 61, 59, 57, 55, 53, 51, 49, 47, 45, 43, 41, 39, 37, 35, 33, 31, 29, 27, 25, 23, 21, 19, 17, 15, 13, 11, 9, 7, 5), (60, 61, 63, 62), (62, 63, 1, 0), (0, 2, 4, 6, 8, 10, 12, 14, 16, 18, 20, 22, 24, 26, 28, 30, 32, 34, 36, 38, 40, 42, 44, 46, 48, 50, 52, 54, 56, 58, 60, 62)])
_uv = me_cylinder.uv_layers.new(name='UVMap')
_uv.uv.foreach_set('vector', [1.0, 0.5, 1.0, 1.0, 0.9688, 1.0, 0.9688, 0.5, 0.9688, 0.5, 0.9688, 1.0, 0.9375, 1.0, 0.9375, 0.5, 0.9375, 0.5, 0.9375, 1.0, 0.9062, 1.0, 0.9062, 0.5, 0.9062, 0.5, 0.9062, 1.0, 0.875, 1.0, 0.875, 0.5, 0.875, 0.5, 0.875, 1.0, 0.8438, 1.0, 0.8438, 0.5, 0.8438, 0.5, 0.8438, 1.0, 0.8125, 1.0, 0.8125, 0.5, 0.8125, 0.5, 0.8125, 1.0, 0.7812, 1.0, 0.7812, 0.5, 0.7812, 0.5, 0.7812, 1.0, 0.75, 1.0, 0.75, 0.5, 0.75, 0.5, 0.75, 1.0, 0.7188, 1.0, 0.7188, 0.5, 0.7188, 0.5, 0.7188, 1.0, 0.6875, 1.0, 0.6875, 0.5, 0.6875, 0.5, 0.6875, 1.0, 0.6562, 1.0, 0.6562, 0.5, 0.6562, 0.5, 0.6562, 1.0, 0.625, 1.0, 0.625, 0.5, 0.625, 0.5, 0.625, 1.0, 0.5938, 1.0, 0.5938, 0.5, 0.5938, 0.5, 0.5938, 1.0, 0.5625, 1.0, 0.5625, 0.5, 0.5625, 0.5, 0.5625, 1.0, 0.5312, 1.0, 0.5312, 0.5, 0.5312, 0.5, 0.5312, 1.0, 0.5, 1.0, 0.5, 0.5, 0.5, 0.5, 0.5, 1.0, 0.4688, 1.0, 0.4688, 0.5, 0.4688, 0.5, 0.4688, 1.0, 0.4375, 1.0, 0.4375, 0.5, 0.4375, 0.5, 0.4375, 1.0, 0.4062, 1.0, 0.4062, 0.5, 0.4062, 0.5, 0.4062, 1.0, 0.375, 1.0, 0.375, 0.5, 0.375, 0.5, 0.375, 1.0, 0.3438, 1.0, 0.3438, 0.5, 0.3438, 0.5, 0.3438, 1.0, 0.3125, 1.0, 0.3125, 0.5, 0.3125, 0.5, 0.3125, 1.0, 0.2812, 1.0, 0.2812, 0.5, 0.2812, 0.5, 0.2812, 1.0, 0.25, 1.0, 0.25, 0.5, 0.25, 0.5, 0.25, 1.0, 0.2188, 1.0, 0.2188, 0.5, 0.2188, 0.5, 0.2188, 1.0, 0.1875, 1.0, 0.1875, 0.5, 0.1875, 0.5, 0.1875, 1.0, 0.1562, 1.0, 0.1562, 0.5, 0.1562, 0.5, 0.1562, 1.0, 0.125, 1.0, 0.125, 0.5, 0.125, 0.5, 0.125, 1.0, 0.09375, 1.0, 0.09375, 0.5, 0.09375, 0.5, 0.09375, 1.0, 0.0625, 1.0, 0.0625, 0.5, 0.2968, 0.4854, 0.25, 0.49, 0.2032, 0.4854, 0.1582, 0.4717, 0.1167, 0.4496, 0.08029, 0.4197, 0.05045, 0.3833, 0.02827, 0.3418, 0.01461, 0.2968, 0.01, 0.25, 0.01461, 0.2032, 0.02827, 0.1582, 0.05045, 0.1167, 0.08029, 0.08029, 0.1167, 0.05045, 0.1582, 0.02827, 0.2032, 0.01461, 0.25, 0.01, 0.2968, 0.01461, 0.3418, 0.02827, 0.3833, 0.05045, 0.4197, 0.08029, 0.4496, 0.1167, 0.4717, 0.1582, 0.4854, 0.2032, 0.49, 0.25, 0.4854, 0.2968, 0.4717, 0.3418, 0.4496, 0.3833, 0.4197, 0.4197, 0.3833, 0.4496, 0.3418, 0.4717, 0.0625, 0.5, 0.0625, 1.0, 0.03125, 1.0, 0.03125, 0.5, 0.03125, 0.5, 0.03125, 1.0, 0.0, 1.0, 0.0, 0.5, 0.75, 0.49, 0.7968, 0.4854, 0.8418, 0.4717, 0.8833, 0.4496, 0.9197, 0.4197, 0.9496, 0.3833, 0.9717, 0.3418, 0.9854, 0.2968, 0.99, 0.25, 0.9854, 0.2032, 0.9717, 0.1582, 0.9496, 0.1167, 0.9197, 0.08029, 0.8833, 0.05045, 0.8418, 0.02827, 0.7968, 0.01461, 0.75, 0.01, 0.7032, 0.01461, 0.6582, 0.02827, 0.6167, 0.05045, 0.5803, 0.08029, 0.5504, 0.1167, 0.5283, 0.1582, 0.5146, 0.2032, 0.51, 0.25, 0.5146, 0.2968, 0.5283, 0.3418, 0.5504, 0.3833, 0.5803, 0.4197, 0.6167, 0.4496, 0.6582, 0.4717, 0.7032, 0.4854])
me_cylinder.materials.append(mat_overview_bell)
me_cylinder.update()
me_cube_055 = bpy.data.meshes.new('Cube.055')
me_cube_055.from_pydata([(-1.1, -1.1, -0.175), (-1.1, -1.1, 0.175), (-1.1, 1.1, -0.175), (-1.1, 1.1, 0.175), (1.1, -1.1, -0.175), (1.1, -1.1, 0.175), (1.1, 1.1, -0.175), (1.1, 1.1, 0.175)], [], [(0, 1, 3, 2), (2, 3, 7, 6), (6, 7, 5, 4), (4, 5, 1, 0), (2, 6, 4, 0), (7, 3, 1, 5)])
_uv = me_cube_055.uv_layers.new(name='UVMap')
_uv.uv.foreach_set('vector', [0.375, 0.0, 0.625, 0.0, 0.625, 0.25, 0.375, 0.25, 0.375, 0.25, 0.625, 0.25, 0.625, 0.5, 0.375, 0.5, 0.375, 0.5, 0.625, 0.5, 0.625, 0.75, 0.375, 0.75, 0.375, 0.75, 0.625, 0.75, 0.625, 1.0, 0.375, 1.0, 0.125, 0.5, 0.375, 0.5, 0.375, 0.75, 0.125, 0.75, 0.625, 0.5, 0.875, 0.5, 0.875, 0.75, 0.625, 0.75])
me_cube_055.materials.append(mat_camera_marker)
me_cube_055.update()
me_cube_056 = bpy.data.meshes.new('Cube.056')
me_cube_056.from_pydata([(-1.1, -1.1, -0.175), (-1.1, -1.1, 0.175), (-1.1, 1.1, -0.175), (-1.1, 1.1, 0.175), (1.1, -1.1, -0.175), (1.1, -1.1, 0.175), (1.1, 1.1, -0.175), (1.1, 1.1, 0.175)], [], [(0, 1, 3, 2), (2, 3, 7, 6), (6, 7, 5, 4), (4, 5, 1, 0), (2, 6, 4, 0), (7, 3, 1, 5)])
_uv = me_cube_056.uv_layers.new(name='UVMap')
_uv.uv.foreach_set('vector', [0.375, 0.0, 0.625, 0.0, 0.625, 0.25, 0.375, 0.25, 0.375, 0.25, 0.625, 0.25, 0.625, 0.5, 0.375, 0.5, 0.375, 0.5, 0.625, 0.5, 0.625, 0.75, 0.375, 0.75, 0.375, 0.75, 0.625, 0.75, 0.625, 1.0, 0.375, 1.0, 0.125, 0.5, 0.375, 0.5, 0.375, 0.75, 0.125, 0.75, 0.625, 0.5, 0.875, 0.5, 0.875, 0.75, 0.625, 0.75])
me_cube_056.materials.append(mat_camera_marker)
me_cube_056.update()
me_cube_057 = bpy.data.meshes.new('Cube.057')
me_cube_057.from_pydata([(-1.1, -1.1, -0.175), (-1.1, -1.1, 0.175), (-1.1, 1.1, -0.175), (-1.1, 1.1, 0.175), (1.1, -1.1, -0.175), (1.1, -1.1, 0.175), (1.1, 1.1, -0.175), (1.1, 1.1, 0.175)], [], [(0, 1, 3, 2), (2, 3, 7, 6), (6, 7, 5, 4), (4, 5, 1, 0), (2, 6, 4, 0), (7, 3, 1, 5)])
_uv = me_cube_057.uv_layers.new(name='UVMap')
_uv.uv.foreach_set('vector', [0.375, 0.0, 0.625, 0.0, 0.625, 0.25, 0.375, 0.25, 0.375, 0.25, 0.625, 0.25, 0.625, 0.5, 0.375, 0.5, 0.375, 0.5, 0.625, 0.5, 0.625, 0.75, 0.375, 0.75, 0.375, 0.75, 0.625, 0.75, 0.625, 1.0, 0.375, 1.0, 0.125, 0.5, 0.375, 0.5, 0.375, 0.75, 0.125, 0.75, 0.625, 0.5, 0.875, 0.5, 0.875, 0.75, 0.625, 0.75])
me_cube_057.materials.append(mat_camera_marker)
me_cube_057.update()
me_cube_058 = bpy.data.meshes.new('Cube.058')
me_cube_058.from_pydata([(-1.1, -1.1, -0.175), (-1.1, -1.1, 0.175), (-1.1, 1.1, -0.175), (-1.1, 1.1, 0.175), (1.1, -1.1, -0.175), (1.1, -1.1, 0.175), (1.1, 1.1, -0.175), (1.1, 1.1, 0.175)], [], [(0, 1, 3, 2), (2, 3, 7, 6), (6, 7, 5, 4), (4, 5, 1, 0), (2, 6, 4, 0), (7, 3, 1, 5)])
_uv = me_cube_058.uv_layers.new(name='UVMap')
_uv.uv.foreach_set('vector', [0.375, 0.0, 0.625, 0.0, 0.625, 0.25, 0.375, 0.25, 0.375, 0.25, 0.625, 0.25, 0.625, 0.5, 0.375, 0.5, 0.375, 0.5, 0.625, 0.5, 0.625, 0.75, 0.375, 0.75, 0.375, 0.75, 0.625, 0.75, 0.625, 1.0, 0.375, 1.0, 0.125, 0.5, 0.375, 0.5, 0.375, 0.75, 0.125, 0.75, 0.625, 0.5, 0.875, 0.5, 0.875, 0.75, 0.625, 0.75])
me_cube_058.materials.append(mat_camera_marker)
me_cube_058.update()

# ---- curves / text
cu_bone_bell_chain = bpy.data.curves.new('bone_bell_chain', 'CURVE')
cu_bone_bell_chain.dimensions = '3D'
_sp = cu_bone_bell_chain.splines.new('POLY'); _sp.points.add(1)
_sp.points.foreach_set('co', [-4.8, 5.7, 15.25, 1.0, -4.8, 5.7, 13.9, 1.0])
cu_bone_bell_chain.materials.append(mat_old_iron)
cu_bone_bell_chain.bevel_depth = 0.025
cu_bone_bell_chain.fill_mode = 'FULL'
cu_attack_direction_arrow_main = bpy.data.curves.new('attack_direction_arrow_main', 'CURVE')
cu_attack_direction_arrow_main.dimensions = '3D'
_sp = cu_attack_direction_arrow_main.splines.new('POLY'); _sp.points.add(1)
_sp.points.foreach_set('co', [0.0, -86.0, 0.3, 1.0, 0.0, -4.0, 0.3, 1.0])
cu_attack_direction_arrow_main.materials.append(mat_attack_arrow)
cu_attack_direction_arrow_main.bevel_depth = 0.1
cu_attack_direction_arrow_main.fill_mode = 'FULL'
txt_text = bpy.data.curves.new('Text', 'FONT')
txt_text.dimensions = '2D'
txt_text.body = 'BEAST ATTACK +Y'
txt_text.materials.append(mat_attack_arrow)
txt_text.align_x = 'CENTER'
txt_text.align_y = 'CENTER'
txt_text.size = 1.4
cu_siege_beam_or_mammoth_horn = bpy.data.curves.new('siege_beam_or_mammoth_horn', 'CURVE')
cu_siege_beam_or_mammoth_horn.dimensions = '3D'
_sp = cu_siege_beam_or_mammoth_horn.splines.new('POLY'); _sp.points.add(1)
_sp.points.foreach_set('co', [0.0, -23.0, 2.7, 1.0, 0.0, -3.3, 3.2, 1.0])
cu_siege_beam_or_mammoth_horn.materials.append(mat_old_wood)
cu_siege_beam_or_mammoth_horn.bevel_depth = 0.25
cu_siege_beam_or_mammoth_horn.fill_mode = 'FULL'
cu_defender_spear_0 = bpy.data.curves.new('defender_spear_0', 'CURVE')
cu_defender_spear_0.dimensions = '3D'
_sp = cu_defender_spear_0.splines.new('POLY'); _sp.points.add(1)
_sp.points.foreach_set('co', [-28.0, -1.2, 10.7, 1.0, -27.2, -5.0, 12.0, 1.0])
cu_defender_spear_0.materials.append(mat_old_iron)
cu_defender_spear_0.bevel_depth = 0.025
cu_defender_spear_0.fill_mode = 'FULL'
cu_defender_spear_1 = bpy.data.curves.new('defender_spear_1', 'CURVE')
cu_defender_spear_1.dimensions = '3D'
_sp = cu_defender_spear_1.splines.new('POLY'); _sp.points.add(1)
_sp.points.foreach_set('co', [-21.0, -1.2, 10.7, 1.0, -20.2, -5.0, 12.0, 1.0])
cu_defender_spear_1.materials.append(mat_old_iron)
cu_defender_spear_1.bevel_depth = 0.025
cu_defender_spear_1.fill_mode = 'FULL'
cu_defender_spear_2 = bpy.data.curves.new('defender_spear_2', 'CURVE')
cu_defender_spear_2.dimensions = '3D'
_sp = cu_defender_spear_2.splines.new('POLY'); _sp.points.add(1)
_sp.points.foreach_set('co', [-14.0, -1.2, 10.7, 1.0, -13.2, -5.0, 12.0, 1.0])
cu_defender_spear_2.materials.append(mat_old_iron)
cu_defender_spear_2.bevel_depth = 0.025
cu_defender_spear_2.fill_mode = 'FULL'
cu_defender_spear_3 = bpy.data.curves.new('defender_spear_3', 'CURVE')
cu_defender_spear_3.dimensions = '3D'
_sp = cu_defender_spear_3.splines.new('POLY'); _sp.points.add(1)
_sp.points.foreach_set('co', [-7.0, -1.2, 10.7, 1.0, -6.2, -5.0, 12.0, 1.0])
cu_defender_spear_3.materials.append(mat_old_iron)
cu_defender_spear_3.bevel_depth = 0.025
cu_defender_spear_3.fill_mode = 'FULL'
cu_defender_spear_4 = bpy.data.curves.new('defender_spear_4', 'CURVE')
cu_defender_spear_4.dimensions = '3D'
_sp = cu_defender_spear_4.splines.new('POLY'); _sp.points.add(1)
_sp.points.foreach_set('co', [0.0, -1.2, 10.7, 1.0, 0.8, -5.0, 12.0, 1.0])
cu_defender_spear_4.materials.append(mat_old_iron)
cu_defender_spear_4.bevel_depth = 0.025
cu_defender_spear_4.fill_mode = 'FULL'
cu_defender_spear_5 = bpy.data.curves.new('defender_spear_5', 'CURVE')
cu_defender_spear_5.dimensions = '3D'
_sp = cu_defender_spear_5.splines.new('POLY'); _sp.points.add(1)
_sp.points.foreach_set('co', [7.0, -1.2, 10.7, 1.0, 7.8, -5.0, 12.0, 1.0])
cu_defender_spear_5.materials.append(mat_old_iron)
cu_defender_spear_5.bevel_depth = 0.025
cu_defender_spear_5.fill_mode = 'FULL'
cu_defender_spear_6 = bpy.data.curves.new('defender_spear_6', 'CURVE')
cu_defender_spear_6.dimensions = '3D'
_sp = cu_defender_spear_6.splines.new('POLY'); _sp.points.add(1)
_sp.points.foreach_set('co', [14.0, -1.2, 10.7, 1.0, 14.8, -5.0, 12.0, 1.0])
cu_defender_spear_6.materials.append(mat_old_iron)
cu_defender_spear_6.bevel_depth = 0.025
cu_defender_spear_6.fill_mode = 'FULL'
cu_defender_spear_7 = bpy.data.curves.new('defender_spear_7', 'CURVE')
cu_defender_spear_7.dimensions = '3D'
_sp = cu_defender_spear_7.splines.new('POLY'); _sp.points.add(1)
_sp.points.foreach_set('co', [21.0, -1.2, 10.7, 1.0, 21.8, -5.0, 12.0, 1.0])
cu_defender_spear_7.materials.append(mat_old_iron)
cu_defender_spear_7.bevel_depth = 0.025
cu_defender_spear_7.fill_mode = 'FULL'
cu_defender_spear_8 = bpy.data.curves.new('defender_spear_8', 'CURVE')
cu_defender_spear_8.dimensions = '3D'
_sp = cu_defender_spear_8.splines.new('POLY'); _sp.points.add(1)
_sp.points.foreach_set('co', [28.0, -1.2, 10.7, 1.0, 28.8, -5.0, 12.0, 1.0])
cu_defender_spear_8.materials.append(mat_old_iron)
cu_defender_spear_8.bevel_depth = 0.025
cu_defender_spear_8.fill_mode = 'FULL'
cu_young_soldier_dropped_spear = bpy.data.curves.new('young_soldier_dropped_spear', 'CURVE')
cu_young_soldier_dropped_spear.dimensions = '3D'
_sp = cu_young_soldier_dropped_spear.splines.new('POLY'); _sp.points.add(1)
_sp.points.foreach_set('co', [-2.6, 5.2, 10.35, 1.0, -6.3, 7.9, 10.35, 1.0])
cu_young_soldier_dropped_spear.materials.append(mat_spear)
cu_young_soldier_dropped_spear.bevel_depth = 0.045
cu_young_soldier_dropped_spear.fill_mode = 'FULL'
cu_xue_hand_to_parapet = bpy.data.curves.new('xue_hand_to_parapet', 'CURVE')
cu_xue_hand_to_parapet.dimensions = '3D'
_sp = cu_xue_hand_to_parapet.splines.new('POLY'); _sp.points.add(1)
_sp.points.foreach_set('co', [2.0, 0.1, 12.15, 1.0, 1.85, -2.05, 10.95, 1.0])
cu_xue_hand_to_parapet.materials.append(mat_xue)
cu_xue_hand_to_parapet.bevel_depth = 0.06
cu_xue_hand_to_parapet.fill_mode = 'FULL'
cu_overview_attack_axis_red = bpy.data.curves.new('overview_attack_axis_red', 'CURVE')
cu_overview_attack_axis_red.dimensions = '3D'
_sp = cu_overview_attack_axis_red.splines.new('POLY'); _sp.points.add(1)
_sp.points.foreach_set('co', [0.0, -86.0, 18.9, 1.0, 0.0, -4.4, 18.9, 1.0])
cu_overview_attack_axis_red.materials.append(mat_attack_arrow)
cu_overview_attack_axis_red.bevel_depth = 0.18
cu_overview_attack_axis_red.fill_mode = 'FULL'
cu_overview_gate_impact_tick = bpy.data.curves.new('overview_gate_impact_tick', 'CURVE')
cu_overview_gate_impact_tick.dimensions = '3D'
_sp = cu_overview_gate_impact_tick.splines.new('POLY'); _sp.points.add(1)
_sp.points.foreach_set('co', [-4.8, -4.4, 19.0, 1.0, 4.8, -4.4, 19.0, 1.0])
cu_overview_gate_impact_tick.materials.append(mat_attack_arrow)
cu_overview_gate_impact_tick.bevel_depth = 0.12
cu_overview_gate_impact_tick.fill_mode = 'FULL'
txt_text_001 = bpy.data.curves.new('Text.001', 'FONT')
txt_text_001.dimensions = '2D'
txt_text_001.body = 'SC001 ONE WALL / ONE GATE'
txt_text_001.materials.append(mat_guide_blue)
txt_text_001.align_x = 'CENTER'
txt_text_001.align_y = 'CENTER'
txt_text_001.size = 2.0
txt_text_002 = bpy.data.curves.new('Text.002', 'FONT')
txt_text_002.dimensions = '2D'
txt_text_002.body = 'BLACKSTONE WALL'
txt_text_002.materials.append(mat_suming_wing)
txt_text_002.align_x = 'CENTER'
txt_text_002.align_y = 'CENTER'
txt_text_002.size = 1.8
txt_text_003 = bpy.data.curves.new('Text.003', 'FONT')
txt_text_003.dimensions = '2D'
txt_text_003.body = 'GATE'
txt_text_003.materials.append(mat_guide_blue)
txt_text_003.align_x = 'CENTER'
txt_text_003.align_y = 'CENTER'
txt_text_003.size = 2.0
txt_text_004 = bpy.data.curves.new('Text.004', 'FONT')
txt_text_004.dimensions = '2D'
txt_text_004.body = 'GATEHOUSE'
txt_text_004.materials.append(mat_suming_wing)
txt_text_004.align_x = 'CENTER'
txt_text_004.align_y = 'CENTER'
txt_text_004.size = 1.45
txt_text_005 = bpy.data.curves.new('Text.005', 'FONT')
txt_text_005.dimensions = '2D'
txt_text_005.body = 'BEAST ATTACK ->'
txt_text_005.materials.append(mat_attack_arrow)
txt_text_005.align_x = 'CENTER'
txt_text_005.align_y = 'CENTER'
txt_text_005.size = 2.0
txt_text_006 = bpy.data.curves.new('Text.006', 'FONT')
txt_text_006.dimensions = '2D'
txt_text_006.body = 'XUE'
txt_text_006.materials.append(mat_overview_xue)
txt_text_006.align_x = 'CENTER'
txt_text_006.align_y = 'CENTER'
txt_text_006.size = 1.5
txt_text_007 = bpy.data.curves.new('Text.007', 'FONT')
txt_text_007.dimensions = '2D'
txt_text_007.body = 'YOUNG SOLDIER'
txt_text_007.materials.append(mat_overview_soldier)
txt_text_007.align_x = 'CENTER'
txt_text_007.align_y = 'CENTER'
txt_text_007.size = 1.35
txt_text_008 = bpy.data.curves.new('Text.008', 'FONT')
txt_text_008.dimensions = '2D'
txt_text_008.body = 'P017 FLAGS'
txt_text_008.materials.append(mat_suming_wing)
txt_text_008.align_x = 'CENTER'
txt_text_008.align_y = 'CENTER'
txt_text_008.size = 1.45
txt_text_009 = bpy.data.curves.new('Text.009', 'FONT')
txt_text_009.dimensions = '2D'
txt_text_009.body = 'BONE BELL'
txt_text_009.materials.append(mat_overview_bell)
txt_text_009.align_x = 'CENTER'
txt_text_009.align_y = 'CENTER'
txt_text_009.size = 1.35
cu_r001_camera_ray = bpy.data.curves.new('r001_camera_ray', 'CURVE')
cu_r001_camera_ray.dimensions = '3D'
_sp = cu_r001_camera_ray.splines.new('POLY'); _sp.points.add(1)
_sp.points.foreach_set('co', [0.0, -68.0, 18.7, 1.0, 0.0, -1.8, 18.7, 1.0])
cu_r001_camera_ray.materials.append(mat_camera_marker)
cu_r001_camera_ray.bevel_depth = 0.12
cu_r001_camera_ray.fill_mode = 'FULL'
txt_text_010 = bpy.data.curves.new('Text.010', 'FONT')
txt_text_010.dimensions = '2D'
txt_text_010.body = 'R001'
txt_text_010.materials.append(mat_camera_marker)
txt_text_010.align_x = 'CENTER'
txt_text_010.align_y = 'CENTER'
txt_text_010.size = 2.6
cu_r002_camera_ray = bpy.data.curves.new('r002_camera_ray', 'CURVE')
cu_r002_camera_ray.dimensions = '3D'
_sp = cu_r002_camera_ray.splines.new('POLY'); _sp.points.add(1)
_sp.points.foreach_set('co', [0.0, -32.0, 18.7, 1.0, 0.0, -2.5, 18.7, 1.0])
cu_r002_camera_ray.materials.append(mat_camera_marker)
cu_r002_camera_ray.bevel_depth = 0.12
cu_r002_camera_ray.fill_mode = 'FULL'
txt_text_011 = bpy.data.curves.new('Text.011', 'FONT')
txt_text_011.dimensions = '2D'
txt_text_011.body = 'R002'
txt_text_011.materials.append(mat_camera_marker)
txt_text_011.align_x = 'CENTER'
txt_text_011.align_y = 'CENTER'
txt_text_011.size = 2.6
cu_r003_camera_ray = bpy.data.curves.new('r003_camera_ray', 'CURVE')
cu_r003_camera_ray.dimensions = '3D'
_sp = cu_r003_camera_ray.splines.new('POLY'); _sp.points.add(1)
_sp.points.foreach_set('co', [1.8, 2.3, 18.7, 1.0, -4.6, 6.3, 18.7, 1.0])
cu_r003_camera_ray.materials.append(mat_camera_marker)
cu_r003_camera_ray.bevel_depth = 0.12
cu_r003_camera_ray.fill_mode = 'FULL'
txt_text_012 = bpy.data.curves.new('Text.012', 'FONT')
txt_text_012.dimensions = '2D'
txt_text_012.body = 'R003'
txt_text_012.materials.append(mat_camera_marker)
txt_text_012.align_x = 'CENTER'
txt_text_012.align_y = 'CENTER'
txt_text_012.size = 2.6
cu_r004_camera_ray = bpy.data.curves.new('r004_camera_ray', 'CURVE')
cu_r004_camera_ray.dimensions = '3D'
_sp = cu_r004_camera_ray.splines.new('POLY'); _sp.points.add(1)
_sp.points.foreach_set('co', [-2.4, 3.4, 18.7, 1.0, 2.1, -0.8, 18.7, 1.0])
cu_r004_camera_ray.materials.append(mat_camera_marker)
cu_r004_camera_ray.bevel_depth = 0.12
cu_r004_camera_ray.fill_mode = 'FULL'
txt_text_013 = bpy.data.curves.new('Text.013', 'FONT')
txt_text_013.dimensions = '2D'
txt_text_013.body = 'R004'
txt_text_013.materials.append(mat_camera_marker)
txt_text_013.align_x = 'CENTER'
txt_text_013.align_y = 'CENTER'
txt_text_013.size = 2.6

# ---- objects
ob_snow_ground_exterior = bpy.data.objects.new('snow_ground_exterior', me_cube_001)
ob_snow_ground_interior = bpy.data.objects.new('snow_ground_interior', me_cube_002)
ob_blackstone_outer_wall = bpy.data.objects.new('blackstone_outer_wall', me_cube_003)
ob_central_old_wood_gate = bpy.data.objects.new('central_old_wood_gate', me_cube_004)
ob_gate_iron_crossbar = bpy.data.objects.new('gate_iron_crossbar', me_cube_005)
ob_exterior_parapet = bpy.data.objects.new('exterior_parapet', me_cube_006)
ob_gatehouse_side_parapet = bpy.data.objects.new('gatehouse_side_parapet', me_cube_007)
ob_wall_walkway = bpy.data.objects.new('wall_walkway', me_cube_008)
ob_upper_gatehouse_floor = bpy.data.objects.new('upper_gatehouse_floor', me_cube_009)
ob_upper_gatehouse_back_wall = bpy.data.objects.new('upper_gatehouse_back_wall', me_cube_010)
ob_upper_gatehouse_left_wall = bpy.data.objects.new('upper_gatehouse_left_wall', me_cube_011)
ob_upper_gatehouse_right_wall = bpy.data.objects.new('upper_gatehouse_right_wall', me_cube_012)
ob_upper_gatehouse_roof = bpy.data.objects.new('upper_gatehouse_roof', me_cube_013)
ob_gatehouse_post__6_4_2_0 = bpy.data.objects.new('gatehouse_post_-6.4_2.0', me_cube_014)
ob_gatehouse_post__6_4_8_6 = bpy.data.objects.new('gatehouse_post_-6.4_8.6', me_cube_015)
ob_gatehouse_post_6_4_2_0 = bpy.data.objects.new('gatehouse_post_6.4_2.0', me_cube_016)
ob_gatehouse_post_6_4_8_6 = bpy.data.objects.new('gatehouse_post_6.4_8.6', me_cube_017)
ob_gatehouse_front_beam = bpy.data.objects.new('gatehouse_front_beam', me_cube_018)
ob_gatehouse_back_beam = bpy.data.objects.new('gatehouse_back_beam', me_cube_019)
ob_bell_frame_post__5_9_4_75 = bpy.data.objects.new('bell_frame_post_-5.9_4.75', me_cube_020)
ob_bell_frame_post__5_9_6_65 = bpy.data.objects.new('bell_frame_post_-5.9_6.65', me_cube_021)
ob_bell_frame_post__3_7_4_75 = bpy.data.objects.new('bell_frame_post_-3.7_4.75', me_cube_022)
ob_bell_frame_post__3_7_6_65 = bpy.data.objects.new('bell_frame_post_-3.7_6.65', me_cube_023)
ob_bell_frame_top_beam = bpy.data.objects.new('bell_frame_top_beam', me_cube_024)
ob_bone_bell_chain = bpy.data.objects.new('bone_bell_chain', cu_bone_bell_chain)
ob_same_bone_bell = bpy.data.objects.new('same_bone_bell', me_cone)
ob_left_suming_flag_pole = bpy.data.objects.new('left_suming_flag_pole', me_cube_025)
ob_left_suming_black_flag = bpy.data.objects.new('left_suming_black_flag', me_cube_026)
ob_left_suming_white_wing_mark = bpy.data.objects.new('left_suming_white_wing_mark', me_cube_027)
ob_right_suming_flag_pole = bpy.data.objects.new('right_suming_flag_pole', me_cube_028)
ob_right_suming_black_flag = bpy.data.objects.new('right_suming_black_flag', me_cube_029)
ob_right_suming_white_wing_mark = bpy.data.objects.new('right_suming_white_wing_mark', me_cube_030)
ob_attack_direction_arrow_main = bpy.data.objects.new('attack_direction_arrow_main', cu_attack_direction_arrow_main)
ob_attack_direction_label = bpy.data.objects.new('attack_direction_label', txt_text)
ob_siege_beam_or_mammoth_horn = bpy.data.objects.new('siege_beam_or_mammoth_horn', cu_siege_beam_or_mammoth_horn)
ob_beast_silhouette_0 = bpy.data.objects.new('beast_silhouette_0', me_cube_031)
ob_beast_silhouette_1 = bpy.data.objects.new('beast_silhouette_1', me_cube_032)
ob_beast_silhouette_2 = bpy.data.objects.new('beast_silhouette_2', me_cube_033)
ob_beast_silhouette_3 = bpy.data.objects.new('beast_silhouette_3', me_cube_034)
ob_beast_silhouette_4 = bpy.data.objects.new('beast_silhouette_4', me_cube_035)
ob_beast_silhouette_5 = bpy.data.objects.new('beast_silhouette_5', me_cube_036)
ob_defender_spear_0 = bpy.data.objects.new('defender_spear_0', cu_defender_spear_0)
ob_defender_silhouette_0 = bpy.data.objects.new('defender_silhouette_0', me_cube_037)
ob_defender_spear_1 = bpy.data.objects.new('defender_spear_1', cu_defender_spear_1)
ob_defender_silhouette_1 = bpy.data.objects.new('defender_silhouette_1', me_cube_038)
ob_defender_spear_2 = bpy.data.objects.new('defender_spear_2', cu_defender_spear_2)
ob_defender_silhouette_2 = bpy.data.objects.new('defender_silhouette_2', me_cube_039)
ob_defender_spear_3 = bpy.data.objects.new('defender_spear_3', cu_defender_spear_3)
ob_defender_silhouette_3 = bpy.data.objects.new('defender_silhouette_3', me_cube_040)
ob_defender_spear_4 = bpy.data.objects.new('defender_spear_4', cu_defender_spear_4)
ob_defender_silhouette_4 = bpy.data.objects.new('defender_silhouette_4', me_cube_041)
ob_defender_spear_5 = bpy.data.objects.new('defender_spear_5', cu_defender_spear_5)
ob_defender_silhouette_5 = bpy.data.objects.new('defender_silhouette_5', me_cube_042)
ob_defender_spear_6 = bpy.data.objects.new('defender_spear_6', cu_defender_spear_6)
ob_defender_silhouette_6 = bpy.data.objects.new('defender_silhouette_6', me_cube_043)
ob_defender_spear_7 = bpy.data.objects.new('defender_spear_7', cu_defender_spear_7)
ob_defender_silhouette_7 = bpy.data.objects.new('defender_silhouette_7', me_cube_044)
ob_defender_spear_8 = bpy.data.objects.new('defender_spear_8', cu_defender_spear_8)
ob_defender_silhouette_8 = bpy.data.objects.new('defender_silhouette_8', me_cube_045)
ob_young_wall_soldier_half_collapsed = bpy.data.objects.new('young_wall_soldier_half_collapsed', me_cube_046)
ob_young_soldier_dropped_spear = bpy.data.objects.new('young_soldier_dropped_spear', cu_young_soldier_dropped_spear)
ob_xue_linqiang_body = bpy.data.objects.new('xue_linqiang_body', me_cube_047)
ob_xue_hand_to_parapet = bpy.data.objects.new('xue_hand_to_parapet', cu_xue_hand_to_parapet)
ob_overview_blackstone_wall_band = bpy.data.objects.new('overview_blackstone_wall_band', me_cube_048)
ob_overview_gate_blue_lock = bpy.data.objects.new('overview_gate_blue_lock', me_cube_049)
ob_overview_gatehouse_zone = bpy.data.objects.new('overview_gatehouse_zone', me_cube_050)
ob_overview_left_flag = bpy.data.objects.new('overview_left_flag', me_cube_051)
ob_overview_right_flag = bpy.data.objects.new('overview_right_flag', me_cube_052)
ob_overview_xue_marker = bpy.data.objects.new('overview_xue_marker', me_cube_053)
ob_overview_young_soldier_marker = bpy.data.objects.new('overview_young_soldier_marker', me_cube_054)
ob_overview_attack_axis_red = bpy.data.objects.new('overview_attack_axis_red', cu_overview_attack_axis_red)
ob_overview_gate_impact_tick = bpy.data.objects.new('overview_gate_impact_tick', cu_overview_gate_impact_tick)
ob_overview_scene_title = bpy.data.objects.new('overview_scene_title', txt_text_001)
ob_overview_wall_label = bpy.data.objects.new('overview_wall_label', txt_text_002)
ob_overview_gate_label = bpy.data.objects.new('overview_gate_label', txt_text_003)
ob_overview_gatehouse_label = bpy.data.objects.new('overview_gatehouse_label', txt_text_004)
ob_overview_attack_label = bpy.data.objects.new('overview_attack_label', txt_text_005)
ob_overview_xue_label = bpy.data.objects.new('overview_xue_label', txt_text_006)
ob_overview_soldier_label = bpy.data.objects.new('overview_soldier_label', txt_text_007)
ob_overview_flag_label = bpy.data.objects.new('overview_flag_label', txt_text_008)
ob_overview_bone_bell_marker = bpy.data.objects.new('overview_bone_bell_marker', me_cylinder)
ob_overview_bell_label = bpy.data.objects.new('overview_bell_label', txt_text_009)
ob_cold_storm_break_sun = bpy.data.objects.new('cold_storm_break_sun', light_sun)
ob_cold_gate_impact_snow_blast = bpy.data.objects.new('cold_gate_impact_snow_blast', light_point)
ob_low_dark_red_fire_edge = bpy.data.objects.new('low_dark_red_fire_edge', light_point_001)
ob_cam_r001_exterior_wide = bpy.data.objects.new('CAM_R001_EXTERIOR_WIDE', cam_camera_001)
ob_r001_camera_marker = bpy.data.objects.new('r001_camera_marker', me_cube_055)
ob_r001_camera_ray = bpy.data.objects.new('r001_camera_ray', cu_r001_camera_ray)
ob_r001_label = bpy.data.objects.new('r001_label', txt_text_010)
ob_cam_r002_exterior_closer_impact = bpy.data.objects.new('CAM_R002_EXTERIOR_CLOSER_IMPACT', cam_camera_002)
ob_r002_camera_marker = bpy.data.objects.new('r002_camera_marker', me_cube_056)
ob_r002_camera_ray = bpy.data.objects.new('r002_camera_ray', cu_r002_camera_ray)
ob_r002_label = bpy.data.objects.new('r002_label', txt_text_011)
ob_cam_r003_gatehouse_aftershock = bpy.data.objects.new('CAM_R003_GATEHOUSE_AFTERSHOCK', cam_camera_003)
ob_r003_camera_marker = bpy.data.objects.new('r003_camera_marker', me_cube_057)
ob_r003_camera_ray = bpy.data.objects.new('r003_camera_ray', cu_r003_camera_ray)
ob_r003_label = bpy.data.objects.new('r003_label', txt_text_012)
ob_cam_r004_xue_rear_three_quarter = bpy.data.objects.new('CAM_R004_XUE_REAR_THREE_QUARTER', cam_camera_004)
ob_r004_camera_marker = bpy.data.objects.new('r004_camera_marker', me_cube_058)
ob_r004_camera_ray = bpy.data.objects.new('r004_camera_ray', cu_r004_camera_ray)
ob_r004_label = bpy.data.objects.new('r004_label', txt_text_013)
ob_cam_top_view = bpy.data.objects.new('CAM_TOP_VIEW', cam_camera_005)

# ---- transforms, parenting, visibility, modifiers, constraints
ob_snow_ground_exterior.location = (0.0, -42.0, -0.04)
ob_snow_ground_interior.location = (0.0, 9.0, -0.04)
ob_blackstone_outer_wall.location = (0.0, 0.0, 5.0)
ob_central_old_wood_gate.location = (0.0, -2.9, 3.6)
ob_gate_iron_crossbar.location = (0.0, -3.18, 3.25)
ob_exterior_parapet.location = (0.0, -2.35, 11.0)
ob_gatehouse_side_parapet.location = (0.0, 2.35, 11.0)
ob_wall_walkway.location = (0.0, 0.1, 10.23)
ob_upper_gatehouse_floor.location = (0.0, 5.25, 10.2)
ob_upper_gatehouse_back_wall.location = (0.0, 8.9, 13.25)
ob_upper_gatehouse_left_wall.location = (-7.0, 5.25, 13.25)
ob_upper_gatehouse_right_wall.location = (7.0, 5.25, 13.25)
ob_upper_gatehouse_roof.location = (0.0, 5.25, 16.8)
ob_gatehouse_post__6_4_2_0.location = (-6.4, 2.0, 13.1)
ob_gatehouse_post__6_4_8_6.location = (-6.4, 8.6, 13.1)
ob_gatehouse_post_6_4_2_0.location = (6.4, 2.0, 13.1)
ob_gatehouse_post_6_4_8_6.location = (6.4, 8.6, 13.1)
ob_gatehouse_front_beam.location = (0.0, 2.0, 15.35)
ob_gatehouse_back_beam.location = (0.0, 8.6, 15.35)
ob_bell_frame_post__5_9_4_75.location = (-5.9, 4.75, 12.7)
ob_bell_frame_post__5_9_6_65.location = (-5.9, 6.65, 12.7)
ob_bell_frame_post__3_7_4_75.location = (-3.7, 4.75, 12.7)
ob_bell_frame_post__3_7_6_65.location = (-3.7, 6.65, 12.7)
ob_bell_frame_top_beam.location = (-4.8, 5.7, 15.4)
ob_bone_bell_chain.location = (0.0, 0.0, 0.0)
ob_same_bone_bell.location = (-4.8, 5.7, 13.2)
ob_left_suming_flag_pole.location = (-18.0, -2.8, 12.3)
ob_left_suming_black_flag.location = (-17.25, -3.05, 12.8)
ob_left_suming_white_wing_mark.location = (-17.25, -3.12, 12.9)
ob_right_suming_flag_pole.location = (18.0, -2.8, 12.3)
ob_right_suming_black_flag.location = (17.25, -3.05, 12.8)
ob_right_suming_white_wing_mark.location = (17.25, -3.12, 12.9)
ob_attack_direction_arrow_main.location = (0.0, 0.0, 0.0)
ob_attack_direction_label.location = (0.0, -55.0, 0.18)
ob_siege_beam_or_mammoth_horn.location = (0.0, 0.0, 0.0)
ob_beast_silhouette_0.location = (-14.0, -38.0, 1.1)
ob_beast_silhouette_1.location = (-9.0, -40.5, 1.1)
ob_beast_silhouette_2.location = (-4.0, -43.0, 1.1)
ob_beast_silhouette_3.location = (5.0, -45.5, 1.1)
ob_beast_silhouette_4.location = (10.0, -48.0, 1.1)
ob_beast_silhouette_5.location = (15.0, -50.5, 1.1)
ob_defender_spear_0.location = (0.0, 0.0, 0.0)
ob_defender_silhouette_0.location = (-28.0, -0.7, 10.75)
ob_defender_spear_1.location = (0.0, 0.0, 0.0)
ob_defender_silhouette_1.location = (-21.0, -0.7, 10.75)
ob_defender_spear_2.location = (0.0, 0.0, 0.0)
ob_defender_silhouette_2.location = (-14.0, -0.7, 10.75)
ob_defender_spear_3.location = (0.0, 0.0, 0.0)
ob_defender_silhouette_3.location = (-7.0, -0.7, 10.75)
ob_defender_spear_4.location = (0.0, 0.0, 0.0)
ob_defender_silhouette_4.location = (0.0, -0.7, 10.75)
ob_defender_spear_5.location = (0.0, 0.0, 0.0)
ob_defender_silhouette_5.location = (7.0, -0.7, 10.75)
ob_defender_spear_6.location = (0.0, 0.0, 0.0)
ob_defender_silhouette_6.location = (14.0, -0.7, 10.75)
ob_defender_spear_7.location = (0.0, 0.0, 0.0)
ob_defender_silhouette_7.location = (21.0, -0.7, 10.75)
ob_defender_spear_8.location = (0.0, 0.0, 0.0)
ob_defender_silhouette_8.location = (28.0, -0.7, 10.75)
ob_young_wall_soldier_half_collapsed.location = (-4.2, 7.2, 12.25)
ob_young_soldier_dropped_spear.location = (0.0, 0.0, 0.0)
ob_xue_linqiang_body.location = (2.2, 0.0, 12.1)
ob_xue_hand_to_parapet.location = (0.0, 0.0, 0.0)
ob_overview_blackstone_wall_band.location = (0.0, 0.0, 18.35)
ob_overview_blackstone_wall_band.hide_render = True
ob_overview_gate_blue_lock.location = (0.0, -2.9, 18.51)
ob_overview_gate_blue_lock.hide_render = True
ob_overview_gatehouse_zone.location = (0.0, 5.25, 18.43)
ob_overview_gatehouse_zone.hide_render = True
ob_overview_left_flag.location = (-18.0, -3.1, 18.63)
ob_overview_left_flag.hide_render = True
ob_overview_right_flag.location = (18.0, -3.1, 18.63)
ob_overview_right_flag.hide_render = True
ob_overview_xue_marker.location = (2.2, 0.6, 18.85)
ob_overview_xue_marker.hide_render = True
ob_overview_young_soldier_marker.location = (-4.2, 7.2, 18.85)
ob_overview_young_soldier_marker.hide_render = True
ob_overview_attack_axis_red.location = (0.0, 0.0, 0.0)
ob_overview_attack_axis_red.hide_render = True
ob_overview_gate_impact_tick.location = (0.0, 0.0, 0.0)
ob_overview_gate_impact_tick.hide_render = True
ob_overview_scene_title.location = (0.0, 17.0, 19.05)
ob_overview_scene_title.hide_render = True
ob_overview_wall_label.location = (-24.0, 0.0, 19.05)
ob_overview_wall_label.hide_render = True
ob_overview_gate_label.location = (0.0, -7.0, 19.05)
ob_overview_gate_label.hide_render = True
ob_overview_gatehouse_label.location = (0.0, 11.2, 19.05)
ob_overview_gatehouse_label.hide_render = True
ob_overview_attack_label.location = (-12.5, -46.0, 19.05)
ob_overview_attack_label.hide_render = True
ob_overview_xue_label.location = (6.2, 1.3, 19.05)
ob_overview_xue_label.hide_render = True
ob_overview_soldier_label.location = (-12.0, 8.2, 19.05)
ob_overview_soldier_label.hide_render = True
ob_overview_flag_label.location = (22.0, -5.8, 19.05)
ob_overview_flag_label.hide_render = True
ob_overview_bone_bell_marker.location = (-4.8, 5.7, 19.1)
ob_overview_bone_bell_marker.hide_render = True
ob_overview_bell_label.location = (-10.8, 4.8, 19.25)
ob_overview_bell_label.hide_render = True
ob_cold_storm_break_sun.location = (-18.0, -28.0, 24.0)
ob_cold_storm_break_sun.rotation_euler = (0.8378, 0.0, -0.384)
ob_cold_gate_impact_snow_blast.location = (0.0, -5.0, 4.0)
ob_low_dark_red_fire_edge.location = (-10.0, -14.0, 2.0)
ob_cam_r001_exterior_wide.location = (0.0, -68.0, 2.2)
ob_cam_r001_exterior_wide.rotation_euler = (1.619, -0.0, 0.0)
ob_r001_camera_marker.location = (0.0, -68.0, 18.8)
ob_r001_camera_ray.location = (0.0, 0.0, 0.0)
ob_r001_label.location = (-9.0, -67.0, 19.0)
ob_cam_r002_exterior_closer_impact.location = (0.0, -32.0, 3.1)
ob_cam_r002_exterior_closer_impact.rotation_euler = (1.605, -0.0, 0.0)
ob_r002_camera_marker.location = (0.0, -32.0, 18.8)
ob_r002_camera_ray.location = (0.0, 0.0, 0.0)
ob_r002_label.location = (8.5, -34.5, 19.0)
ob_cam_r003_gatehouse_aftershock.location = (1.8, 2.3, 12.0)
ob_cam_r003_gatehouse_aftershock.rotation_euler = (1.597, -9.8e-08, 1.012)
ob_r003_camera_marker.location = (1.8, 2.3, 18.8)
ob_r003_camera_ray.location = (0.0, 0.0, 0.0)
ob_r003_label.location = (-12.0, 13.0, 19.0)
ob_cam_r004_xue_rear_three_quarter.location = (-2.4, 3.4, 13.0)
ob_cam_r004_xue_rear_three_quarter.rotation_euler = (1.41, 4.371e-08, -2.322)
ob_r004_camera_marker.location = (-2.4, 3.4, 18.8)
ob_r004_camera_ray.location = (0.0, 0.0, 0.0)
ob_r004_label.location = (12.0, 13.0, 19.0)
ob_cam_top_view.location = (0.0, -28.0, 88.0)

# ---- collection membership
col_collection.objects.link(ob_snow_ground_exterior)
col_collection.objects.link(ob_snow_ground_interior)
col_collection.objects.link(ob_blackstone_outer_wall)
col_collection.objects.link(ob_central_old_wood_gate)
col_collection.objects.link(ob_gate_iron_crossbar)
col_collection.objects.link(ob_exterior_parapet)
col_collection.objects.link(ob_gatehouse_side_parapet)
col_collection.objects.link(ob_wall_walkway)
col_collection.objects.link(ob_upper_gatehouse_floor)
col_collection.objects.link(ob_upper_gatehouse_back_wall)
col_collection.objects.link(ob_upper_gatehouse_left_wall)
col_collection.objects.link(ob_upper_gatehouse_right_wall)
col_collection.objects.link(ob_upper_gatehouse_roof)
col_collection.objects.link(ob_gatehouse_post__6_4_2_0)
col_collection.objects.link(ob_gatehouse_post__6_4_8_6)
col_collection.objects.link(ob_gatehouse_post_6_4_2_0)
col_collection.objects.link(ob_gatehouse_post_6_4_8_6)
col_collection.objects.link(ob_gatehouse_front_beam)
col_collection.objects.link(ob_gatehouse_back_beam)
col_collection.objects.link(ob_bell_frame_post__5_9_4_75)
col_collection.objects.link(ob_bell_frame_post__5_9_6_65)
col_collection.objects.link(ob_bell_frame_post__3_7_4_75)
col_collection.objects.link(ob_bell_frame_post__3_7_6_65)
col_collection.objects.link(ob_bell_frame_top_beam)
col_collection.objects.link(ob_bone_bell_chain)
col_collection.objects.link(ob_same_bone_bell)
col_collection.objects.link(ob_left_suming_flag_pole)
col_collection.objects.link(ob_left_suming_black_flag)
col_collection.objects.link(ob_left_suming_white_wing_mark)
col_collection.objects.link(ob_right_suming_flag_pole)
col_collection.objects.link(ob_right_suming_black_flag)
col_collection.objects.link(ob_right_suming_white_wing_mark)
col_collection.objects.link(ob_attack_direction_arrow_main)
col_collection.objects.link(ob_attack_direction_label)
col_collection.objects.link(ob_siege_beam_or_mammoth_horn)
col_collection.objects.link(ob_beast_silhouette_0)
col_collection.objects.link(ob_beast_silhouette_1)
col_collection.objects.link(ob_beast_silhouette_2)
col_collection.objects.link(ob_beast_silhouette_3)
col_collection.objects.link(ob_beast_silhouette_4)
col_collection.objects.link(ob_beast_silhouette_5)
col_collection.objects.link(ob_defender_spear_0)
col_collection.objects.link(ob_defender_silhouette_0)
col_collection.objects.link(ob_defender_spear_1)
col_collection.objects.link(ob_defender_silhouette_1)
col_collection.objects.link(ob_defender_spear_2)
col_collection.objects.link(ob_defender_silhouette_2)
col_collection.objects.link(ob_defender_spear_3)
col_collection.objects.link(ob_defender_silhouette_3)
col_collection.objects.link(ob_defender_spear_4)
col_collection.objects.link(ob_defender_silhouette_4)
col_collection.objects.link(ob_defender_spear_5)
col_collection.objects.link(ob_defender_silhouette_5)
col_collection.objects.link(ob_defender_spear_6)
col_collection.objects.link(ob_defender_silhouette_6)
col_collection.objects.link(ob_defender_spear_7)
col_collection.objects.link(ob_defender_silhouette_7)
col_collection.objects.link(ob_defender_spear_8)
col_collection.objects.link(ob_defender_silhouette_8)
col_collection.objects.link(ob_young_wall_soldier_half_collapsed)
col_collection.objects.link(ob_young_soldier_dropped_spear)
col_collection.objects.link(ob_xue_linqiang_body)
col_collection.objects.link(ob_xue_hand_to_parapet)
col_collection.objects.link(ob_overview_blackstone_wall_band)
col_collection.objects.link(ob_overview_gate_blue_lock)
col_collection.objects.link(ob_overview_gatehouse_zone)
col_collection.objects.link(ob_overview_left_flag)
col_collection.objects.link(ob_overview_right_flag)
col_collection.objects.link(ob_overview_xue_marker)
col_collection.objects.link(ob_overview_young_soldier_marker)
col_collection.objects.link(ob_overview_attack_axis_red)
col_collection.objects.link(ob_overview_gate_impact_tick)
col_collection.objects.link(ob_overview_scene_title)
col_collection.objects.link(ob_overview_wall_label)
col_collection.objects.link(ob_overview_gate_label)
col_collection.objects.link(ob_overview_gatehouse_label)
col_collection.objects.link(ob_overview_attack_label)
col_collection.objects.link(ob_overview_xue_label)
col_collection.objects.link(ob_overview_soldier_label)
col_collection.objects.link(ob_overview_flag_label)
col_collection.objects.link(ob_overview_bone_bell_marker)
col_collection.objects.link(ob_overview_bell_label)
col_collection.objects.link(ob_cold_storm_break_sun)
col_collection.objects.link(ob_cold_gate_impact_snow_blast)
col_collection.objects.link(ob_low_dark_red_fire_edge)
col_collection.objects.link(ob_cam_r001_exterior_wide)
col_collection.objects.link(ob_r001_camera_marker)
col_collection.objects.link(ob_r001_camera_ray)
col_collection.objects.link(ob_r001_label)
col_collection.objects.link(ob_cam_r002_exterior_closer_impact)
col_collection.objects.link(ob_r002_camera_marker)
col_collection.objects.link(ob_r002_camera_ray)
col_collection.objects.link(ob_r002_label)
col_collection.objects.link(ob_cam_r003_gatehouse_aftershock)
col_collection.objects.link(ob_r003_camera_marker)
col_collection.objects.link(ob_r003_camera_ray)
col_collection.objects.link(ob_r003_label)
col_collection.objects.link(ob_cam_r004_xue_rear_three_quarter)
col_collection.objects.link(ob_r004_camera_marker)
col_collection.objects.link(ob_r004_camera_ray)
col_collection.objects.link(ob_r004_label)
col_collection.objects.link(ob_cam_top_view)

# ---- scene / render settings (as saved in the file)
scene.frame_start = 1; scene.frame_end = 250; scene.frame_set(1)
scene.render.engine = 'BLENDER_EEVEE_NEXT'
scene.render.resolution_x = 1280
scene.render.resolution_y = 720
scene.render.bake_bias = 0.0
scene.render.bake_samples = 0
scene.cycles.sampling_pattern = 'TABULATED_SOBOL'
scene.eevee.use_volume_custom_range = False
scene.view_settings.view_transform = 'Standard'
bpy.context.view_layer.update()

# ---- added for rendering (the .blend has no active camera): camera
cam_auto = bpy.data.cameras.new('AutoCamera')
cam_auto.lens = 50.0
cam_auto.sensor_width = 36.0
cam_auto.clip_end = 2187.21
ob_auto_camera = bpy.data.objects.new('AutoCamera', cam_auto)
scene.collection.objects.link(ob_auto_camera)
ob_auto_camera.location = (124.628, -183.554, 109.202)
ob_auto_camera.rotation_euler = (1.09748, -7.21219e-08, 0.694738)
scene.camera = ob_auto_camera
bpy.context.view_layer.update()
